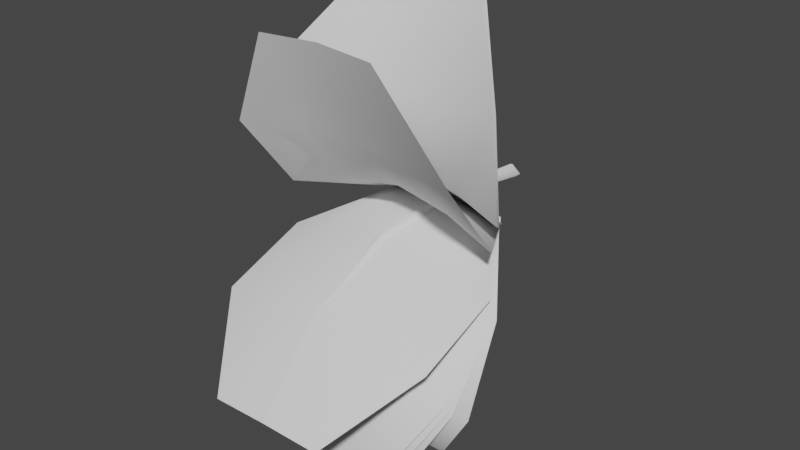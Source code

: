 # Source: FE_flatleaf_03_3.blend  (saved by Blender 3.0.42; exported with 4.5.12 LTS)
import bpy
from mathutils import Matrix  # noqa: F401  (used for matrix-valued properties, if any)

bpy.ops.wm.read_factory_settings(use_empty=True)
scene = bpy.context.scene
scene.name = 'Scene'

# ---- world
world_world = bpy.data.worlds.new('World'); scene.world = world_world
world_world.use_nodes = True; world_world.node_tree.nodes.clear()
_N = world_world.node_tree.nodes; _L = world_world.node_tree.links
n0 = _N.new('ShaderNodeOutputWorld'); n0.name = 'World Output'; n0.location = (300, 300)
n1 = _N.new('ShaderNodeBackground'); n1.name = 'Background'; n1.location = (10, 300)
n1.inputs[0].default_value = (0.05088, 0.05088, 0.05088, 1.0)
_L.new(n1.outputs[0], n0.inputs[0])
n0.is_active_output = True
world_world.color = (0.05088, 0.05088, 0.05088)
world_world.use_sun_shadow = False
world_world.sun_shadow_jitter_overblur = 0.0

# ---- meshes
me_fe_earthm1_mp_gmdl = bpy.data.meshes.new('FE_earthM1_Mp.gmdl')
me_fe_earthm1_mp_gmdl.from_pydata([(-0.4018, -0.5917, 0.04054), (-0.4014, -1.266, -0.02119), (-0.7922, -1.236, -0.1384), (-0.04968, -0.5908, 0.06536), (0.006046, -1.274, 0.01177), (-3.791e-05, -0.5886, 0.0183), (0.0447, -0.5907, 0.06535), (0.4203, -0.5916, 0.04188), (0.4207, -1.266, -0.01922), (0.8118, -1.238, -0.128), (-0.401, -1.898, -0.2721), (-0.7919, -1.853, -0.3628), (0.004185, -1.903, -0.2611), (0.4211, -1.898, -0.2705), (0.8121, -1.856, -0.3532), (-0.4005, -2.37, -0.777), (0.001846, -2.377, -0.7622), (0.4216, -2.369, -0.7766), (-0.4005, -2.37, -0.777), (-0.401, -1.903, -0.2612), (-0.7919, -1.853, -0.3628), (0.001846, -2.377, -0.7622), (0.00419, -1.913, -0.2412), (0.4216, -2.369, -0.7766), (0.4211, -1.903, -0.2602), (0.00419, -1.913, -0.2412), (0.001846, -2.377, -0.7622), (0.8121, -1.856, -0.3532), (-0.4014, -1.269, -0.009445), (-0.7922, -1.236, -0.1384), (-0.03455, -1.279, 0.03338), (0.00419, -1.913, -0.2412), (0.0002697, -1.288, 0.06829), (-0.03455, -1.279, 0.03338), (0.02924, -1.279, 0.03341), (0.4207, -1.268, -0.008089), (0.02924, -1.279, 0.03341), (0.8118, -1.238, -0.128), (-0.4018, -0.5917, 0.04054), (-0.04968, -0.5908, 0.06536), (-3.455e-05, -0.5926, 0.1124), (-0.04968, -0.5908, 0.06536), (0.0447, -0.5907, 0.06535), (0.4203, -0.5916, 0.04188), (0.0447, -0.5907, 0.06535), (-0.0005814, -0.1688, 0.08443), (-0.05717, -0.1629, 0.03733), (-0.0005798, -0.1688, -0.009821), (0.05425, -0.172, 0.03732), (-0.07374, 0.1272, -0.001625), (0.0001196, 0.1275, -0.05796), (0.0001196, 0.1275, -0.05796), (0.06916, 0.1273, -0.001638), (0.0001176, 0.1275, 0.05465), (0.0001176, 0.1275, 0.05465)], [], [(0, 1, 2), (1, 0, 4), (3, 4, 0), (5, 4, 3), (6, 4, 5), (8, 4, 7), (7, 4, 6), (7, 9, 8), (2, 1, 11), (1, 10, 11), (12, 10, 4), (4, 10, 1), (13, 12, 8), (8, 12, 4), (9, 14, 8), (14, 13, 8), (10, 15, 11), (12, 16, 10), (16, 15, 10), (17, 16, 13), (13, 16, 12), (14, 17, 13), (18, 19, 20), (21, 22, 18), (22, 19, 18), (24, 25, 23), (23, 25, 26), (27, 24, 23), (28, 29, 19), (19, 29, 20), (22, 30, 19), (30, 28, 19), (31, 32, 33), (31, 34, 32), (25, 24, 36), (24, 35, 36), (37, 35, 27), (35, 24, 27), (28, 38, 29), (30, 39, 28), (39, 38, 28), (40, 41, 32), (32, 41, 33), (40, 32, 42), (34, 42, 32), (36, 35, 44), (35, 43, 44), (43, 35, 37), (46, 41, 45), (41, 40, 45), (46, 47, 3), (5, 3, 47), (40, 42, 45), (42, 48, 45), (5, 47, 6), (6, 47, 48), (47, 46, 50), (46, 49, 50), (52, 48, 51), (48, 47, 51), (45, 53, 46), (53, 49, 46), (52, 54, 48), (48, 54, 45)])
me_fe_earthm1_mp_gmdl.polygons.foreach_set('use_smooth', [True] * 64)
_uv = me_fe_earthm1_mp_gmdl.uv_layers.new(name='UVMap')
_uv.uv.foreach_set('vector', [0.5643, -0.9322, 0.5643, -0.8924, 0.5409, -0.8924, 0.5643, -0.8924, 0.5643, -0.9322, 0.5907, -0.8924, 0.5885, -0.9322, 0.5907, -0.8924, 0.5643, -0.9322, 0.5915, -0.9322, 0.5907, -0.8924, 0.5885, -0.9322, 0.5937, -0.9322, 0.5907, -0.8924, 0.5915, -0.9322, 0.6166, -0.8924, 0.5907, -0.8924, 0.6166, -0.9322, 0.6166, -0.9322, 0.5907, -0.8924, 0.5937, -0.9322, 0.6166, -0.9322, 0.64, -0.8924, 0.6166, -0.8924, 0.5409, -0.8924, 0.5643, -0.8924, 0.5409, -0.8525, 0.5643, -0.8924, 0.5643, -0.8525, 0.5409, -0.8525, 0.5904, -0.8525, 0.5643, -0.8525, 0.5907, -0.8924, 0.5907, -0.8924, 0.5643, -0.8525, 0.5643, -0.8924, 0.6166, -0.8525, 0.5904, -0.8525, 0.6166, -0.8924, 0.6166, -0.8924, 0.5904, -0.8525, 0.5907, -0.8924, 0.64, -0.8924, 0.64, -0.8525, 0.6166, -0.8924, 0.64, -0.8525, 0.6166, -0.8525, 0.6166, -0.8924, 0.5643, -0.8525, 0.5643, -0.8127, 0.5409, -0.8525, 0.5904, -0.8525, 0.5916, -0.8127, 0.5643, -0.8525, 0.5916, -0.8127, 0.5643, -0.8127, 0.5643, -0.8525, 0.6166, -0.8127, 0.5916, -0.8127, 0.6166, -0.8525, 0.6166, -0.8525, 0.5916, -0.8127, 0.5904, -0.8525, 0.64, -0.8525, 0.6166, -0.8127, 0.6166, -0.8525, 0.5643, -0.8127, 0.5643, -0.8525, 0.5409, -0.8525, 0.5916, -0.8127, 0.5904, -0.8525, 0.5643, -0.8127, 0.5904, -0.8525, 0.5643, -0.8525, 0.5643, -0.8127, 0.6166, -0.8525, 0.5904, -0.8525, 0.6166, -0.8127, 0.6166, -0.8127, 0.5904, -0.8525, 0.5916, -0.8127, 0.64, -0.8525, 0.6166, -0.8525, 0.6166, -0.8127, 0.5643, -0.8924, 0.5409, -0.8924, 0.5643, -0.8525, 0.5643, -0.8525, 0.5409, -0.8924, 0.5409, -0.8525, 0.5904, -0.8525, 0.5888, -0.8924, 0.5643, -0.8525, 0.5888, -0.8924, 0.5643, -0.8924, 0.5643, -0.8525, 0.5904, -0.8525, 0.5904, -0.8924, 0.5888, -0.8924, 0.5904, -0.8525, 0.5917, -0.8924, 0.5904, -0.8924, 0.5904, -0.8525, 0.6166, -0.8525, 0.5917, -0.8924, 0.6166, -0.8525, 0.6166, -0.8924, 0.5917, -0.8924, 0.64, -0.8924, 0.6166, -0.8924, 0.64, -0.8525, 0.6166, -0.8924, 0.6166, -0.8525, 0.64, -0.8525, 0.5643, -0.8924, 0.5643, -0.9322, 0.5409, -0.8924, 0.5888, -0.8924, 0.5885, -0.9322, 0.5643, -0.8924, 0.5885, -0.9322, 0.5643, -0.9322, 0.5643, -0.8924, 0.5915, -0.9322, 0.5885, -0.9322, 0.5904, -0.8924, 0.5904, -0.8924, 0.5885, -0.9322, 0.5888, -0.8924, 0.5915, -0.9322, 0.5904, -0.8924, 0.5937, -0.9322, 0.5917, -0.8924, 0.5937, -0.9322, 0.5904, -0.8924, 0.5917, -0.8924, 0.6166, -0.8924, 0.5937, -0.9322, 0.6166, -0.8924, 0.6166, -0.9322, 0.5937, -0.9322, 0.6166, -0.9322, 0.6166, -0.8924, 0.64, -0.8924, 0.5897, -0.9383, 0.5885, -0.9322, 0.5915, -0.9384, 0.5885, -0.9322, 0.5915, -0.9322, 0.5915, -0.9384, 0.5897, -0.9383, 0.5915, -0.9384, 0.5885, -0.9322, 0.5915, -0.9322, 0.5885, -0.9322, 0.5915, -0.9384, 0.5915, -0.9322, 0.5937, -0.9322, 0.5915, -0.9384, 0.5937, -0.9322, 0.5924, -0.9383, 0.5915, -0.9384, 0.5915, -0.9322, 0.5915, -0.9384, 0.5937, -0.9322, 0.5937, -0.9322, 0.5915, -0.9384, 0.5924, -0.9383, 0.5915, -0.9384, 0.5897, -0.9383, 0.5915, -0.9514, 0.5897, -0.9383, 0.5897, -0.9514, 0.5915, -0.9514, 0.5922, -0.9514, 0.5924, -0.9383, 0.5915, -0.9514, 0.5924, -0.9383, 0.5915, -0.9384, 0.5915, -0.9514, 0.5915, -0.9384, 0.5915, -0.9514, 0.5897, -0.9383, 0.5915, -0.9514, 0.5897, -0.9514, 0.5897, -0.9383, 0.5922, -0.9514, 0.5915, -0.9514, 0.5924, -0.9383, 0.5924, -0.9383, 0.5915, -0.9514, 0.5915, -0.9384])
me_fe_earthm1_mp_gmdl.use_remesh_fix_poles = True
me_fe_earthm1_mp_gmdl.use_remesh_preserve_attributes = False
me_fe_earthm1_mp_gmdl.update()
me_fe_bumpy3_sp1_gmdl_001 = bpy.data.meshes.new('FE_bumpy3_Sp1.gmdl.001')
me_fe_bumpy3_sp1_gmdl_001.from_pydata([(-0.4018, -0.6008, 0.04796), (-0.4013, -1.258, -0.1561), (-0.7921, -1.196, -0.2485), (-0.04963, -0.5953, 0.06434), (0.006089, -1.271, -0.1364), (4.264e-06, -0.5899, 0.01777), (0.04474, -0.5952, 0.06434), (0.4203, -0.602, 0.05068), (0.4208, -1.259, -0.153), (0.8118, -1.201, -0.2387), (-0.401, -1.712, -0.6871), (-0.7918, -1.631, -0.7297), (0.004225, -1.714, -0.6863), (0.4211, -1.715, -0.6852), (0.8121, -1.64, -0.7237), (-0.4005, -1.707, -1.379), (0.00188, -1.711, -1.375), (0.4216, -1.707, -1.378), (-0.4005, -1.707, -1.379), (-0.401, -1.723, -0.6814), (-0.7918, -1.631, -0.7297), (0.00188, -1.711, -1.375), (0.004231, -1.734, -0.6761), (0.4216, -1.707, -1.378), (0.4211, -1.725, -0.68), (0.004231, -1.734, -0.6761), (0.00188, -1.711, -1.375), (0.8121, -1.64, -0.7237), (-0.4013, -1.264, -0.1463), (-0.7921, -1.196, -0.2485), (-0.0345, -1.283, -0.1175), (0.004231, -1.734, -0.6761), (0.0003136, -1.304, -0.0874), (-0.0345, -1.283, -0.1175), (0.02928, -1.283, -0.1175), (0.4208, -1.265, -0.1437), (0.02928, -1.283, -0.1175), (0.8118, -1.201, -0.2387), (-0.4018, -0.6008, 0.04796), (-0.04963, -0.5953, 0.06434), (9.132e-06, -0.6003, 0.1109), (-0.04963, -0.5953, 0.06434), (0.04474, -0.5952, 0.06434), (0.4203, -0.602, 0.05068), (0.04474, -0.5952, 0.06434), (-0.0005385, -0.1688, 0.08443), (-0.05713, -0.1629, 0.03733), (-0.0005383, -0.1688, -0.009822), (0.05429, -0.172, 0.03732), (-0.0737, 0.1272, -0.001625), (0.0001601, 0.1275, -0.05796), (0.0001601, 0.1275, -0.05796), (0.0692, 0.1274, -0.00164), (0.0001598, 0.1275, 0.05465), (0.0001598, 0.1275, 0.05465)], [], [(0, 1, 2), (1, 0, 4), (3, 4, 0), (5, 4, 3), (6, 4, 5), (8, 4, 7), (7, 4, 6), (7, 9, 8), (2, 1, 11), (1, 10, 11), (12, 10, 4), (4, 10, 1), (13, 12, 8), (8, 12, 4), (9, 14, 8), (14, 13, 8), (10, 15, 11), (12, 16, 10), (16, 15, 10), (17, 16, 13), (13, 16, 12), (14, 17, 13), (18, 19, 20), (21, 22, 18), (22, 19, 18), (24, 25, 23), (23, 25, 26), (27, 24, 23), (28, 29, 19), (19, 29, 20), (22, 30, 19), (30, 28, 19), (31, 32, 33), (31, 34, 32), (25, 24, 36), (24, 35, 36), (37, 35, 27), (35, 24, 27), (28, 38, 29), (30, 39, 28), (39, 38, 28), (40, 41, 32), (32, 41, 33), (40, 32, 42), (34, 42, 32), (36, 35, 44), (35, 43, 44), (43, 35, 37), (46, 41, 45), (41, 40, 45), (46, 47, 3), (5, 3, 47), (40, 42, 45), (42, 48, 45), (5, 47, 6), (6, 47, 48), (47, 46, 50), (46, 49, 50), (52, 48, 51), (48, 47, 51), (45, 53, 46), (53, 49, 46), (52, 54, 48), (48, 54, 45)])
me_fe_bumpy3_sp1_gmdl_001.polygons.foreach_set('use_smooth', [True] * 64)
_uv = me_fe_bumpy3_sp1_gmdl_001.uv_layers.new(name='UVMap')
_uv.uv.foreach_set('vector', [0.8948, -0.6892, 0.8948, -0.6467, 0.8699, -0.6467, 0.8948, -0.6467, 0.8948, -0.6892, 0.923, -0.6467, 0.9207, -0.6892, 0.923, -0.6467, 0.8948, -0.6892, 0.9239, -0.6892, 0.923, -0.6467, 0.9207, -0.6892, 0.9262, -0.6892, 0.923, -0.6467, 0.9239, -0.6892, 0.9507, -0.6467, 0.923, -0.6467, 0.9507, -0.6892, 0.9507, -0.6892, 0.923, -0.6467, 0.9262, -0.6892, 0.9507, -0.6892, 0.9757, -0.6467, 0.9507, -0.6467, 0.8699, -0.6467, 0.8948, -0.6467, 0.8699, -0.6042, 0.8948, -0.6467, 0.8948, -0.6042, 0.8699, -0.6042, 0.9227, -0.6042, 0.8948, -0.6042, 0.923, -0.6467, 0.923, -0.6467, 0.8948, -0.6042, 0.8948, -0.6467, 0.9507, -0.6042, 0.9227, -0.6042, 0.9507, -0.6467, 0.9507, -0.6467, 0.9227, -0.6042, 0.923, -0.6467, 0.9757, -0.6467, 0.9757, -0.6042, 0.9507, -0.6467, 0.9757, -0.6042, 0.9507, -0.6042, 0.9507, -0.6467, 0.8948, -0.6042, 0.8948, -0.5616, 0.8699, -0.6042, 0.9227, -0.6042, 0.924, -0.5616, 0.8948, -0.6042, 0.924, -0.5616, 0.8948, -0.5616, 0.8948, -0.6042, 0.9507, -0.5616, 0.924, -0.5616, 0.9507, -0.6042, 0.9507, -0.6042, 0.924, -0.5616, 0.9227, -0.6042, 0.9757, -0.6042, 0.9507, -0.5616, 0.9507, -0.6042, 0.8948, -0.5616, 0.8948, -0.6042, 0.8699, -0.6042, 0.924, -0.5616, 0.9227, -0.6042, 0.8948, -0.5616, 0.9227, -0.6042, 0.8948, -0.6042, 0.8948, -0.5616, 0.9507, -0.6042, 0.9227, -0.6042, 0.9507, -0.5616, 0.9507, -0.5616, 0.9227, -0.6042, 0.924, -0.5616, 0.9757, -0.6042, 0.9507, -0.6042, 0.9507, -0.5616, 0.8948, -0.6467, 0.8699, -0.6467, 0.8948, -0.6042, 0.8948, -0.6042, 0.8699, -0.6467, 0.8699, -0.6042, 0.9227, -0.6042, 0.9211, -0.6467, 0.8948, -0.6042, 0.9211, -0.6467, 0.8948, -0.6467, 0.8948, -0.6042, 0.9227, -0.6042, 0.9227, -0.6467, 0.9211, -0.6467, 0.9227, -0.6042, 0.9241, -0.6467, 0.9227, -0.6467, 0.9227, -0.6042, 0.9507, -0.6042, 0.9241, -0.6467, 0.9507, -0.6042, 0.9507, -0.6467, 0.9241, -0.6467, 0.9757, -0.6467, 0.9507, -0.6467, 0.9757, -0.6042, 0.9507, -0.6467, 0.9507, -0.6042, 0.9757, -0.6042, 0.8948, -0.6467, 0.8948, -0.6892, 0.8699, -0.6467, 0.9211, -0.6467, 0.9207, -0.6892, 0.8948, -0.6467, 0.9207, -0.6892, 0.8948, -0.6892, 0.8948, -0.6467, 0.9239, -0.6892, 0.9207, -0.6892, 0.9227, -0.6467, 0.9227, -0.6467, 0.9207, -0.6892, 0.9211, -0.6467, 0.9239, -0.6892, 0.9227, -0.6467, 0.9262, -0.6892, 0.9241, -0.6467, 0.9262, -0.6892, 0.9227, -0.6467, 0.9241, -0.6467, 0.9507, -0.6467, 0.9262, -0.6892, 0.9507, -0.6467, 0.9507, -0.6892, 0.9262, -0.6892, 0.9507, -0.6892, 0.9507, -0.6467, 0.9757, -0.6467, 0.922, -0.6957, 0.9207, -0.6892, 0.9239, -0.6958, 0.9207, -0.6892, 0.9239, -0.6892, 0.9239, -0.6958, 0.922, -0.6957, 0.9239, -0.6958, 0.9207, -0.6892, 0.9239, -0.6892, 0.9207, -0.6892, 0.9239, -0.6958, 0.9239, -0.6892, 0.9262, -0.6892, 0.9239, -0.6958, 0.9262, -0.6892, 0.9248, -0.6958, 0.9239, -0.6958, 0.9239, -0.6892, 0.9239, -0.6958, 0.9262, -0.6892, 0.9262, -0.6892, 0.9239, -0.6958, 0.9248, -0.6958, 0.9239, -0.6958, 0.922, -0.6957, 0.9239, -0.7097, 0.922, -0.6957, 0.922, -0.7097, 0.9239, -0.7097, 0.9247, -0.7097, 0.9248, -0.6958, 0.9239, -0.7097, 0.9248, -0.6958, 0.9239, -0.6958, 0.9239, -0.7097, 0.9239, -0.6958, 0.9239, -0.7097, 0.922, -0.6957, 0.9239, -0.7097, 0.922, -0.7097, 0.922, -0.6957, 0.9247, -0.7097, 0.9239, -0.7097, 0.9248, -0.6958, 0.9248, -0.6958, 0.9239, -0.7097, 0.9239, -0.6958])
me_fe_bumpy3_sp1_gmdl_001.use_remesh_fix_poles = True
me_fe_bumpy3_sp1_gmdl_001.use_remesh_preserve_attributes = False
me_fe_bumpy3_sp1_gmdl_001.update()
me_fe_rivers1_mp_gmdl = bpy.data.meshes.new('FE_rivers1_Mp.gmdl')
me_fe_rivers1_mp_gmdl.from_pydata([(-0.4018, -0.599, 0.04694), (-0.4013, -1.261, -0.1332), (-0.7921, -1.203, -0.2304), (-0.04963, -0.5946, 0.06455), (0.006086, -1.274, -0.1113), (3.219e-06, -0.5897, 0.01787), (0.04474, -0.5944, 0.06455), (0.4203, -0.5999, 0.04945), (0.4208, -1.262, -0.1302), (0.8118, -1.208, -0.2205), (-0.401, -1.755, -0.6231), (-0.7918, -1.677, -0.6749), (0.004214, -1.758, -0.6211), (0.4211, -1.757, -0.6211), (0.8121, -1.686, -0.6681), (-0.4005, -1.838, -1.31), (0.001859, -1.844, -1.305), (0.4216, -1.838, -1.309), (-0.4005, -1.838, -1.31), (-0.401, -1.765, -0.6163), (-0.7918, -1.677, -0.6749), (0.001859, -1.844, -1.305), (0.00422, -1.777, -0.6089), (0.4216, -1.838, -1.309), (0.4211, -1.767, -0.6148), (0.00422, -1.777, -0.6089), (0.001859, -1.844, -1.305), (0.8121, -1.686, -0.6681), (-0.4013, -1.267, -0.1229), (-0.7921, -1.203, -0.2304), (-0.03451, -1.285, -0.09181), (0.00422, -1.777, -0.6089), (0.0003112, -1.304, -0.06056), (-0.03451, -1.285, -0.09181), (0.02928, -1.285, -0.09176), (0.4208, -1.268, -0.1205), (0.02928, -1.285, -0.09176), (0.8118, -1.208, -0.2205), (-0.4018, -0.599, 0.04694), (-0.04963, -0.5946, 0.06455), (9.363e-06, -0.5991, 0.1112), (-0.04963, -0.5946, 0.06455), (0.04474, -0.5944, 0.06455), (0.4203, -0.5999, 0.04945), (0.04474, -0.5944, 0.06455), (-0.0005384, -0.1688, 0.08443), (-0.05713, -0.1629, 0.03733), (-0.0005395, -0.1688, -0.009821), (0.05429, -0.172, 0.03732), (-0.0737, 0.1272, -0.001624), (0.0001582, 0.1275, -0.05796), (0.0001582, 0.1275, -0.05796), (0.0692, 0.1274, -0.001641), (0.0001596, 0.1275, 0.05465), (0.0001596, 0.1275, 0.05465)], [], [(0, 1, 2), (1, 0, 4), (3, 4, 0), (5, 4, 3), (6, 4, 5), (8, 4, 7), (7, 4, 6), (7, 9, 8), (2, 1, 11), (1, 10, 11), (12, 10, 4), (4, 10, 1), (13, 12, 8), (8, 12, 4), (9, 14, 8), (14, 13, 8), (10, 15, 11), (12, 16, 10), (16, 15, 10), (17, 16, 13), (13, 16, 12), (14, 17, 13), (18, 19, 20), (21, 22, 18), (22, 19, 18), (24, 25, 23), (23, 25, 26), (27, 24, 23), (28, 29, 19), (19, 29, 20), (22, 30, 19), (30, 28, 19), (31, 32, 33), (31, 34, 32), (25, 24, 36), (24, 35, 36), (37, 35, 27), (35, 24, 27), (28, 38, 29), (30, 39, 28), (39, 38, 28), (40, 41, 32), (32, 41, 33), (40, 32, 42), (34, 42, 32), (36, 35, 44), (35, 43, 44), (43, 35, 37), (46, 41, 45), (41, 40, 45), (46, 47, 3), (5, 3, 47), (40, 42, 45), (42, 48, 45), (5, 47, 6), (6, 47, 48), (47, 46, 50), (46, 49, 50), (52, 48, 51), (48, 47, 51), (45, 53, 46), (53, 49, 46), (52, 54, 48), (48, 54, 45)])
me_fe_rivers1_mp_gmdl.polygons.foreach_set('use_smooth', [True] * 64)
_uv = me_fe_rivers1_mp_gmdl.uv_layers.new(name='UVMap')
_uv.uv.foreach_set('vector', [0.03832, -0.7558, 0.03832, -0.7209, 0.01785, -0.7209, 0.03832, -0.7209, 0.03832, -0.7558, 0.06143, -0.7209, 0.05953, -0.7558, 0.06143, -0.7209, 0.03832, -0.7558, 0.06218, -0.7558, 0.06143, -0.7209, 0.05953, -0.7558, 0.06405, -0.7558, 0.06143, -0.7209, 0.06218, -0.7558, 0.08419, -0.7209, 0.06143, -0.7209, 0.08419, -0.7558, 0.08419, -0.7558, 0.06143, -0.7209, 0.06405, -0.7558, 0.08419, -0.7558, 0.1047, -0.7209, 0.08419, -0.7209, 0.01785, -0.7209, 0.03832, -0.7209, 0.01785, -0.686, 0.03832, -0.7209, 0.03832, -0.686, 0.01785, -0.686, 0.06119, -0.686, 0.03832, -0.686, 0.06143, -0.7209, 0.06143, -0.7209, 0.03832, -0.686, 0.03832, -0.7209, 0.08419, -0.686, 0.06119, -0.686, 0.08419, -0.7209, 0.08419, -0.7209, 0.06119, -0.686, 0.06143, -0.7209, 0.1047, -0.7209, 0.1047, -0.686, 0.08419, -0.7209, 0.1047, -0.686, 0.08419, -0.686, 0.08419, -0.7209, 0.03832, -0.686, 0.03832, -0.6511, 0.01785, -0.686, 0.06119, -0.686, 0.06221, -0.6511, 0.03832, -0.686, 0.06221, -0.6511, 0.03832, -0.6511, 0.03832, -0.686, 0.08419, -0.6511, 0.06221, -0.6511, 0.08419, -0.686, 0.08419, -0.686, 0.06221, -0.6511, 0.06119, -0.686, 0.1047, -0.686, 0.08419, -0.6511, 0.08419, -0.686, 0.03832, -0.6511, 0.03832, -0.686, 0.01785, -0.686, 0.06221, -0.6511, 0.06119, -0.686, 0.03832, -0.6511, 0.06119, -0.686, 0.03832, -0.686, 0.03832, -0.6511, 0.08419, -0.686, 0.06119, -0.686, 0.08419, -0.6511, 0.08419, -0.6511, 0.06119, -0.686, 0.06221, -0.6511, 0.1047, -0.686, 0.08419, -0.686, 0.08419, -0.6511, 0.03832, -0.7209, 0.01785, -0.7209, 0.03832, -0.686, 0.03832, -0.686, 0.01785, -0.7209, 0.01785, -0.686, 0.06119, -0.686, 0.05984, -0.7209, 0.03832, -0.686, 0.05984, -0.7209, 0.03832, -0.7209, 0.03832, -0.686, 0.06119, -0.686, 0.06121, -0.7209, 0.05984, -0.7209, 0.06119, -0.686, 0.06233, -0.7209, 0.06121, -0.7209, 0.06119, -0.686, 0.08419, -0.686, 0.06233, -0.7209, 0.08419, -0.686, 0.08419, -0.7209, 0.06233, -0.7209, 0.1047, -0.7209, 0.08419, -0.7209, 0.1047, -0.686, 0.08419, -0.7209, 0.08419, -0.686, 0.1047, -0.686, 0.03832, -0.7209, 0.03832, -0.7558, 0.01785, -0.7209, 0.05984, -0.7209, 0.05953, -0.7558, 0.03832, -0.7209, 0.05953, -0.7558, 0.03832, -0.7558, 0.03832, -0.7209, 0.06218, -0.7558, 0.05953, -0.7558, 0.06121, -0.7209, 0.06121, -0.7209, 0.05953, -0.7558, 0.05984, -0.7209, 0.06218, -0.7558, 0.06121, -0.7209, 0.06405, -0.7558, 0.06233, -0.7209, 0.06405, -0.7558, 0.06121, -0.7209, 0.06233, -0.7209, 0.08419, -0.7209, 0.06405, -0.7558, 0.08419, -0.7209, 0.08419, -0.7558, 0.06405, -0.7558, 0.08419, -0.7558, 0.08419, -0.7209, 0.1047, -0.7209, 0.06062, -0.7612, 0.05953, -0.7558, 0.06216, -0.7612, 0.05953, -0.7558, 0.06218, -0.7558, 0.06216, -0.7612, 0.06062, -0.7612, 0.06216, -0.7612, 0.05953, -0.7558, 0.06218, -0.7558, 0.05953, -0.7558, 0.06216, -0.7612, 0.06218, -0.7558, 0.06405, -0.7558, 0.06216, -0.7612, 0.06405, -0.7558, 0.06294, -0.7612, 0.06216, -0.7612, 0.06218, -0.7558, 0.06216, -0.7612, 0.06405, -0.7558, 0.06405, -0.7558, 0.06216, -0.7612, 0.06294, -0.7612, 0.06216, -0.7612, 0.06062, -0.7612, 0.06217, -0.7726, 0.06062, -0.7612, 0.06058, -0.7726, 0.06217, -0.7726, 0.06279, -0.7726, 0.06294, -0.7612, 0.06217, -0.7726, 0.06294, -0.7612, 0.06216, -0.7612, 0.06217, -0.7726, 0.06216, -0.7612, 0.06217, -0.7726, 0.06062, -0.7612, 0.06217, -0.7726, 0.06058, -0.7726, 0.06062, -0.7612, 0.06279, -0.7726, 0.06217, -0.7726, 0.06294, -0.7612, 0.06294, -0.7612, 0.06217, -0.7726, 0.06216, -0.7612])
me_fe_rivers1_mp_gmdl.use_remesh_fix_poles = True
me_fe_rivers1_mp_gmdl.use_remesh_preserve_attributes = False
me_fe_rivers1_mp_gmdl.update()
me_fe_bumpygranite2_sp1_gmdl_001 = bpy.data.meshes.new('FE_bumpyGranite2_Sp1.gmdl.001')
me_fe_bumpygranite2_sp1_gmdl_001.from_pydata([(-0.4018, -0.5976, 0.009194), (-0.4014, -1.09, 0.4014), (-0.7922, -1.208, 0.332), (-0.04964, -0.574, 0.06359), (0.006026, -1.025, 0.4392), (1.889e-06, -0.5835, 0.01859), (0.04474, -0.5737, 0.06353), (0.4203, -0.5997, 0.005243), (0.4207, -1.093, 0.3985), (0.8118, -1.202, 0.3348), (-0.4011, -1.177, 1.028), (-0.792, -1.291, 1.063), (0.004078, -1.126, 1.012), (0.421, -1.182, 1.03), (0.8119, -1.285, 1.061), (-0.4008, -0.8748, 1.632), (0.001647, -0.8266, 1.601), (0.4214, -0.8766, 1.632), (-0.4008, -0.8748, 1.632), (-0.4011, -1.166, 1.025), (-0.792, -1.291, 1.063), (0.001647, -0.8266, 1.601), (0.004085, -1.105, 1.006), (0.4214, -0.8766, 1.632), (0.421, -1.171, 1.027), (0.004085, -1.105, 1.006), (0.001647, -0.8266, 1.601), (0.8119, -1.285, 1.061), (-0.4014, -1.08, 0.4068), (-0.7922, -1.208, 0.332), (-0.03457, -1.007, 0.4497), (0.004085, -1.105, 1.006), (0.0002467, -0.9811, 0.4652), (-0.03457, -1.007, 0.4497), (0.02921, -1.007, 0.4496), (0.4207, -1.084, 0.4041), (0.02921, -1.007, 0.4496), (0.8118, -1.202, 0.3348), (-0.4018, -0.5976, 0.009194), (-0.04964, -0.574, 0.06359), (-5.879e-06, -0.5639, 0.1085), (-0.04964, -0.574, 0.06359), (0.04474, -0.5737, 0.06353), (0.4203, -0.5997, 0.005243), (0.04474, -0.5737, 0.06353), (-0.0005496, -0.1688, 0.08443), (-0.05713, -0.1629, 0.03732), (-0.0005361, -0.1688, -0.009821), (0.05429, -0.172, 0.03733), (-0.0737, 0.1272, -0.001635), (0.0001694, 0.1275, -0.05796), (0.0001694, 0.1275, -0.05796), (0.06921, 0.1274, -0.00163), (0.0001533, 0.1275, 0.05465), (0.0001533, 0.1275, 0.05465)], [], [(0, 1, 2), (1, 0, 4), (3, 4, 0), (5, 4, 3), (6, 4, 5), (8, 4, 7), (7, 4, 6), (7, 9, 8), (2, 1, 11), (1, 10, 11), (12, 10, 4), (4, 10, 1), (13, 12, 8), (8, 12, 4), (9, 14, 8), (14, 13, 8), (10, 15, 11), (12, 16, 10), (16, 15, 10), (17, 16, 13), (13, 16, 12), (14, 17, 13), (18, 19, 20), (21, 22, 18), (22, 19, 18), (24, 25, 23), (23, 25, 26), (27, 24, 23), (28, 29, 19), (19, 29, 20), (22, 30, 19), (30, 28, 19), (31, 32, 33), (31, 34, 32), (25, 24, 36), (24, 35, 36), (37, 35, 27), (35, 24, 27), (28, 38, 29), (30, 39, 28), (39, 38, 28), (40, 41, 32), (32, 41, 33), (40, 32, 42), (34, 42, 32), (36, 35, 44), (35, 43, 44), (43, 35, 37), (46, 41, 45), (41, 40, 45), (46, 47, 3), (5, 3, 47), (40, 42, 45), (42, 48, 45), (5, 47, 6), (6, 47, 48), (47, 46, 50), (46, 49, 50), (52, 48, 51), (48, 47, 51), (45, 53, 46), (53, 49, 46), (52, 54, 48), (48, 54, 45)])
me_fe_bumpygranite2_sp1_gmdl_001.polygons.foreach_set('use_smooth', [True] * 64)
_uv = me_fe_bumpygranite2_sp1_gmdl_001.uv_layers.new(name='UVMap')
_uv.uv.foreach_set('vector', [0.03632, -0.8021, 0.03632, -0.769, 0.01692, -0.769, 0.03632, -0.769, 0.03632, -0.8021, 0.05824, -0.769, 0.05644, -0.8021, 0.05824, -0.769, 0.03632, -0.8021, 0.05895, -0.8021, 0.05824, -0.769, 0.05644, -0.8021, 0.06072, -0.8021, 0.05824, -0.769, 0.05895, -0.8021, 0.07981, -0.769, 0.05824, -0.769, 0.07981, -0.8021, 0.07981, -0.8021, 0.05824, -0.769, 0.06072, -0.8021, 0.07981, -0.8021, 0.09922, -0.769, 0.07981, -0.769, 0.01692, -0.769, 0.03632, -0.769, 0.01692, -0.7359, 0.03632, -0.769, 0.03632, -0.7359, 0.01692, -0.7359, 0.05801, -0.7359, 0.03632, -0.7359, 0.05824, -0.769, 0.05824, -0.769, 0.03632, -0.7359, 0.03632, -0.769, 0.07981, -0.7359, 0.05801, -0.7359, 0.07981, -0.769, 0.07981, -0.769, 0.05801, -0.7359, 0.05824, -0.769, 0.09922, -0.769, 0.09922, -0.7359, 0.07981, -0.769, 0.09922, -0.7359, 0.07981, -0.7359, 0.07981, -0.769, 0.03632, -0.7359, 0.03632, -0.7028, 0.01692, -0.7359, 0.05801, -0.7359, 0.05898, -0.7028, 0.03632, -0.7359, 0.05898, -0.7028, 0.03632, -0.7028, 0.03632, -0.7359, 0.07981, -0.7028, 0.05898, -0.7028, 0.07981, -0.7359, 0.07981, -0.7359, 0.05898, -0.7028, 0.05801, -0.7359, 0.09922, -0.7359, 0.07981, -0.7028, 0.07981, -0.7359, 0.03632, -0.7028, 0.03632, -0.7359, 0.01692, -0.7359, 0.05898, -0.7028, 0.05801, -0.7359, 0.03632, -0.7028, 0.05801, -0.7359, 0.03632, -0.7359, 0.03632, -0.7028, 0.07981, -0.7359, 0.05801, -0.7359, 0.07981, -0.7028, 0.07981, -0.7028, 0.05801, -0.7359, 0.05898, -0.7028, 0.09922, -0.7359, 0.07981, -0.7359, 0.07981, -0.7028, 0.03632, -0.769, 0.01692, -0.769, 0.03632, -0.7359, 0.03632, -0.7359, 0.01692, -0.769, 0.01692, -0.7359, 0.05801, -0.7359, 0.05673, -0.769, 0.03632, -0.7359, 0.05673, -0.769, 0.03632, -0.769, 0.03632, -0.7359, 0.05801, -0.7359, 0.05803, -0.7689, 0.05673, -0.769, 0.05801, -0.7359, 0.05909, -0.769, 0.05803, -0.7689, 0.05801, -0.7359, 0.07981, -0.7359, 0.05909, -0.769, 0.07981, -0.7359, 0.07981, -0.769, 0.05909, -0.769, 0.09922, -0.769, 0.07981, -0.769, 0.09922, -0.7359, 0.07981, -0.769, 0.07981, -0.7359, 0.09922, -0.7359, 0.03632, -0.769, 0.03632, -0.8021, 0.01692, -0.769, 0.05673, -0.769, 0.05644, -0.8021, 0.03632, -0.769, 0.05644, -0.8021, 0.03632, -0.8021, 0.03632, -0.769, 0.05895, -0.8021, 0.05644, -0.8021, 0.05803, -0.7689, 0.05803, -0.7689, 0.05644, -0.8021, 0.05673, -0.769, 0.05895, -0.8021, 0.05803, -0.7689, 0.06072, -0.8021, 0.05909, -0.769, 0.06072, -0.8021, 0.05803, -0.7689, 0.05909, -0.769, 0.07981, -0.769, 0.06072, -0.8021, 0.07981, -0.769, 0.07981, -0.8021, 0.06072, -0.8021, 0.07981, -0.8021, 0.07981, -0.769, 0.09922, -0.769, 0.05747, -0.8071, 0.05644, -0.8021, 0.05893, -0.8071, 0.05644, -0.8021, 0.05895, -0.8021, 0.05893, -0.8071, 0.05747, -0.8071, 0.05893, -0.8071, 0.05644, -0.8021, 0.05895, -0.8021, 0.05644, -0.8021, 0.05893, -0.8071, 0.05895, -0.8021, 0.06072, -0.8021, 0.05893, -0.8071, 0.06072, -0.8021, 0.05967, -0.8071, 0.05893, -0.8071, 0.05895, -0.8021, 0.05893, -0.8071, 0.06072, -0.8021, 0.06072, -0.8021, 0.05893, -0.8071, 0.05967, -0.8071, 0.05893, -0.8071, 0.05747, -0.8071, 0.05894, -0.818, 0.05747, -0.8071, 0.05743, -0.818, 0.05894, -0.818, 0.05952, -0.818, 0.05967, -0.8071, 0.05894, -0.818, 0.05967, -0.8071, 0.05893, -0.8071, 0.05894, -0.818, 0.05893, -0.8071, 0.05894, -0.818, 0.05747, -0.8071, 0.05894, -0.818, 0.05743, -0.818, 0.05747, -0.8071, 0.05952, -0.818, 0.05894, -0.818, 0.05967, -0.8071, 0.05967, -0.8071, 0.05894, -0.818, 0.05893, -0.8071])
me_fe_bumpygranite2_sp1_gmdl_001.use_remesh_fix_poles = True
me_fe_bumpygranite2_sp1_gmdl_001.use_remesh_preserve_attributes = False
me_fe_bumpygranite2_sp1_gmdl_001.update()
me_fe_cube2_sp_gmdl = bpy.data.meshes.new('FE_cube2_Sp.gmdl')
me_fe_cube2_sp_gmdl.from_pydata([(-0.4018, -0.6028, 0.0489), (-0.4014, -1.253, -0.1794), (-0.7921, -1.187, -0.2665), (-0.04963, -0.596, 0.0641), (0.006082, -1.266, -0.1617), (3.64e-06, -0.5901, 0.01767), (0.04474, -0.5959, 0.0641), (0.4203, -0.6042, 0.05178), (0.4208, -1.255, -0.1762), (0.8118, -1.193, -0.2571), (-0.401, -1.665, -0.7488), (-0.7919, -1.58, -0.7818), (0.004198, -1.665, -0.7488), (0.4211, -1.668, -0.7471), (0.8121, -1.59, -0.7768), (-0.4006, -1.57, -1.434), (0.001832, -1.573, -1.431), (0.4215, -1.571, -1.433), (-0.4006, -1.57, -1.434), (-0.401, -1.676, -0.7442), (-0.7919, -1.58, -0.7818), (0.001832, -1.573, -1.431), (0.004205, -1.686, -0.7407), (0.4215, -1.571, -1.433), (0.4211, -1.678, -0.743), (0.004205, -1.686, -0.7407), (0.001832, -1.573, -1.431), (0.8121, -1.59, -0.7768), (-0.4013, -1.261, -0.17), (-0.7921, -1.187, -0.2665), (-0.03451, -1.28, -0.1436), (0.004205, -1.686, -0.7407), (0.0003075, -1.303, -0.1147), (-0.03451, -1.28, -0.1436), (0.02927, -1.279, -0.1435), (0.4208, -1.262, -0.1673), (0.02927, -1.279, -0.1435), (0.8118, -1.193, -0.2571), (-0.4018, -0.6028, 0.0489), (-0.04963, -0.596, 0.0641), (1.135e-05, -0.6016, 0.1105), (-0.04963, -0.596, 0.0641), (0.04474, -0.5959, 0.0641), (0.4203, -0.6042, 0.05178), (0.04474, -0.5959, 0.0641), (-0.0005363, -0.1688, 0.08443), (-0.05713, -0.1629, 0.03733), (-0.0005389, -0.1688, -0.009822), (0.05429, -0.172, 0.03732), (-0.0737, 0.1272, -0.001623), (0.0001585, 0.1275, -0.05796), (0.0001585, 0.1275, -0.05796), (0.0692, 0.1274, -0.001642), (0.0001618, 0.1275, 0.05465), (0.0001618, 0.1275, 0.05465)], [], [(0, 1, 2), (1, 0, 4), (3, 4, 0), (5, 4, 3), (6, 4, 5), (8, 4, 7), (7, 4, 6), (7, 9, 8), (2, 1, 11), (1, 10, 11), (12, 10, 4), (4, 10, 1), (13, 12, 8), (8, 12, 4), (9, 14, 8), (14, 13, 8), (10, 15, 11), (12, 16, 10), (16, 15, 10), (17, 16, 13), (13, 16, 12), (14, 17, 13), (18, 19, 20), (21, 22, 18), (22, 19, 18), (24, 25, 23), (23, 25, 26), (27, 24, 23), (28, 29, 19), (19, 29, 20), (22, 30, 19), (30, 28, 19), (31, 32, 33), (31, 34, 32), (25, 24, 36), (24, 35, 36), (37, 35, 27), (35, 24, 27), (28, 38, 29), (30, 39, 28), (39, 38, 28), (40, 41, 32), (32, 41, 33), (40, 32, 42), (34, 42, 32), (36, 35, 44), (35, 43, 44), (43, 35, 37), (46, 41, 45), (41, 40, 45), (46, 47, 3), (5, 3, 47), (40, 42, 45), (42, 48, 45), (5, 47, 6), (6, 47, 48), (47, 46, 50), (46, 49, 50), (52, 48, 51), (48, 47, 51), (45, 53, 46), (53, 49, 46), (52, 54, 48), (48, 54, 45)])
me_fe_cube2_sp_gmdl.polygons.foreach_set('use_smooth', [True] * 64)
_uv = me_fe_cube2_sp_gmdl.uv_layers.new(name='UVMap')
_uv.uv.foreach_set('vector', [0.7933, -0.5089, 0.7933, -0.4427, 0.7545, -0.4427, 0.7933, -0.4427, 0.7933, -0.5089, 0.8372, -0.4427, 0.8336, -0.5089, 0.8372, -0.4427, 0.7933, -0.5089, 0.8386, -0.5089, 0.8372, -0.4427, 0.8336, -0.5089, 0.8422, -0.5089, 0.8372, -0.4427, 0.8386, -0.5089, 0.8804, -0.4427, 0.8372, -0.4427, 0.8804, -0.5089, 0.8804, -0.5089, 0.8372, -0.4427, 0.8422, -0.5089, 0.8804, -0.5089, 0.9192, -0.4427, 0.8804, -0.4427, 0.7545, -0.4427, 0.7933, -0.4427, 0.7545, -0.3765, 0.7933, -0.4427, 0.7933, -0.3765, 0.7545, -0.3765, 0.8368, -0.3765, 0.7933, -0.3765, 0.8372, -0.4427, 0.8372, -0.4427, 0.7933, -0.3765, 0.7933, -0.4427, 0.8804, -0.3765, 0.8368, -0.3765, 0.8804, -0.4427, 0.8804, -0.4427, 0.8368, -0.3765, 0.8372, -0.4427, 0.9192, -0.4427, 0.9192, -0.3765, 0.8804, -0.4427, 0.9192, -0.3765, 0.8804, -0.3765, 0.8804, -0.4427, 0.7933, -0.3765, 0.7933, -0.3102, 0.7545, -0.3765, 0.8368, -0.3765, 0.8387, -0.3102, 0.7933, -0.3765, 0.8387, -0.3102, 0.7933, -0.3102, 0.7933, -0.3765, 0.8804, -0.3102, 0.8387, -0.3102, 0.8804, -0.3765, 0.8804, -0.3765, 0.8387, -0.3102, 0.8368, -0.3765, 0.9192, -0.3765, 0.8804, -0.3102, 0.8804, -0.3765, 0.7933, -0.3102, 0.7933, -0.3765, 0.7545, -0.3765, 0.8387, -0.3102, 0.8368, -0.3765, 0.7933, -0.3102, 0.8368, -0.3765, 0.7933, -0.3765, 0.7933, -0.3102, 0.8804, -0.3765, 0.8368, -0.3765, 0.8804, -0.3102, 0.8804, -0.3102, 0.8368, -0.3765, 0.8387, -0.3102, 0.9192, -0.3765, 0.8804, -0.3765, 0.8804, -0.3102, 0.7933, -0.4427, 0.7545, -0.4427, 0.7933, -0.3765, 0.7933, -0.3765, 0.7545, -0.4427, 0.7545, -0.3765, 0.8368, -0.3765, 0.8342, -0.4427, 0.7933, -0.3765, 0.8342, -0.4427, 0.7933, -0.4427, 0.7933, -0.3765, 0.8368, -0.3765, 0.8368, -0.4427, 0.8342, -0.4427, 0.8368, -0.3765, 0.8389, -0.4427, 0.8368, -0.4427, 0.8368, -0.3765, 0.8804, -0.3765, 0.8389, -0.4427, 0.8804, -0.3765, 0.8804, -0.4427, 0.8389, -0.4427, 0.9192, -0.4427, 0.8804, -0.4427, 0.9192, -0.3765, 0.8804, -0.4427, 0.8804, -0.3765, 0.9192, -0.3765, 0.7933, -0.4427, 0.7933, -0.5089, 0.7545, -0.4427, 0.8342, -0.4427, 0.8336, -0.5089, 0.7933, -0.4427, 0.8336, -0.5089, 0.7933, -0.5089, 0.7933, -0.4427, 0.8386, -0.5089, 0.8336, -0.5089, 0.8368, -0.4427, 0.8368, -0.4427, 0.8336, -0.5089, 0.8342, -0.4427, 0.8386, -0.5089, 0.8368, -0.4427, 0.8422, -0.5089, 0.8389, -0.4427, 0.8422, -0.5089, 0.8368, -0.4427, 0.8389, -0.4427, 0.8804, -0.4427, 0.8422, -0.5089, 0.8804, -0.4427, 0.8804, -0.5089, 0.8422, -0.5089, 0.8804, -0.5089, 0.8804, -0.4427, 0.9192, -0.4427, 0.8357, -0.5191, 0.8336, -0.5089, 0.8386, -0.5191, 0.8336, -0.5089, 0.8386, -0.5089, 0.8386, -0.5191, 0.8357, -0.5191, 0.8386, -0.5191, 0.8336, -0.5089, 0.8386, -0.5089, 0.8336, -0.5089, 0.8386, -0.5191, 0.8386, -0.5089, 0.8422, -0.5089, 0.8386, -0.5191, 0.8422, -0.5089, 0.8401, -0.5191, 0.8386, -0.5191, 0.8386, -0.5089, 0.8386, -0.5191, 0.8422, -0.5089, 0.8422, -0.5089, 0.8386, -0.5191, 0.8401, -0.5191, 0.8386, -0.5191, 0.8357, -0.5191, 0.8386, -0.5408, 0.8357, -0.5191, 0.8356, -0.5408, 0.8386, -0.5408, 0.8398, -0.5408, 0.8401, -0.5191, 0.8386, -0.5408, 0.8401, -0.5191, 0.8386, -0.5191, 0.8386, -0.5408, 0.8386, -0.5191, 0.8386, -0.5408, 0.8357, -0.5191, 0.8386, -0.5408, 0.8356, -0.5408, 0.8357, -0.5191, 0.8398, -0.5408, 0.8386, -0.5408, 0.8401, -0.5191, 0.8401, -0.5191, 0.8386, -0.5408, 0.8386, -0.5191])
me_fe_cube2_sp_gmdl.use_remesh_fix_poles = True
me_fe_cube2_sp_gmdl.use_remesh_preserve_attributes = False
me_fe_cube2_sp_gmdl.update()
me_fe_domes2_lt6_gmdl_002 = bpy.data.meshes.new('FE_domes2_Lt6.gmdl.002')
me_fe_domes2_lt6_gmdl_002.from_pydata([(-0.3929, -0.5926, 0.007908), (-0.3924, -1.085, 0.4001), (-0.7832, -1.203, 0.3308), (-0.0407, -0.569, 0.06225), (0.01503, -1.02, 0.4379), (0.008933, -0.5785, 0.01723), (0.05367, -0.5688, 0.06217), (0.4293, -0.5948, 0.003813), (0.4297, -1.089, 0.3971), (0.8207, -1.197, 0.3333), (-0.392, -1.172, 1.027), (-0.7829, -1.286, 1.062), (0.01318, -1.121, 1.011), (0.4301, -1.177, 1.028), (0.8211, -1.28, 1.06), (-0.3915, -0.8698, 1.631), (0.01085, -0.8217, 1.6), (0.4306, -0.8717, 1.631), (-0.3915, -0.8698, 1.631), (-0.392, -1.162, 1.024), (-0.7829, -1.286, 1.062), (0.01085, -0.8217, 1.6), (0.01319, -1.1, 1.005), (0.4306, -0.8717, 1.631), (0.4301, -1.166, 1.025), (0.01319, -1.1, 1.005), (0.01085, -0.8217, 1.6), (0.8211, -1.28, 1.06), (-0.3924, -1.075, 0.4055), (-0.7832, -1.203, 0.3308), (-0.02556, -1.002, 0.4483), (0.01319, -1.1, 1.005), (0.009256, -0.9761, 0.4638), (-0.02556, -1.002, 0.4483), (0.03822, -1.002, 0.4483), (0.4297, -1.079, 0.4027), (0.03822, -1.002, 0.4483), (0.8207, -1.197, 0.3333), (-0.3929, -0.5926, 0.007908), (-0.0407, -0.569, 0.06225), (0.008941, -0.5589, 0.1071), (-0.0407, -0.569, 0.06225), (0.05367, -0.5688, 0.06217), (0.4293, -0.5948, 0.003813), (0.05367, -0.5688, 0.06217), (0.008393, -0.1638, 0.08308), (-0.0482, -0.158, 0.03598), (0.00839, -0.1638, -0.01118), (0.06322, -0.167, 0.03596), (-0.06477, 0.1321, -0.002977), (0.009087, 0.1324, -0.05932), (0.009087, 0.1324, -0.05932), (0.07813, 0.1323, -0.002997), (0.009091, 0.1324, 0.0533), (0.009091, 0.1324, 0.0533)], [], [(0, 1, 2), (1, 0, 4), (3, 4, 0), (5, 4, 3), (6, 4, 5), (8, 4, 7), (7, 4, 6), (7, 9, 8), (2, 1, 11), (1, 10, 11), (12, 10, 4), (4, 10, 1), (13, 12, 8), (8, 12, 4), (9, 14, 8), (14, 13, 8), (10, 15, 11), (12, 16, 10), (16, 15, 10), (17, 16, 13), (13, 16, 12), (14, 17, 13), (18, 19, 20), (21, 22, 18), (22, 19, 18), (24, 25, 23), (23, 25, 26), (27, 24, 23), (28, 29, 19), (19, 29, 20), (22, 30, 19), (30, 28, 19), (31, 32, 33), (31, 34, 32), (25, 24, 36), (24, 35, 36), (37, 35, 27), (35, 24, 27), (28, 38, 29), (30, 39, 28), (39, 38, 28), (40, 41, 32), (32, 41, 33), (40, 32, 42), (34, 42, 32), (36, 35, 44), (35, 43, 44), (43, 35, 37), (46, 41, 45), (41, 40, 45), (46, 47, 3), (5, 3, 47), (40, 42, 45), (42, 48, 45), (5, 47, 6), (6, 47, 48), (47, 46, 50), (46, 49, 50), (52, 48, 51), (48, 47, 51), (45, 53, 46), (53, 49, 46), (52, 54, 48), (48, 54, 45)])
me_fe_domes2_lt6_gmdl_002.polygons.foreach_set('use_smooth', [True] * 64)
_uv = me_fe_domes2_lt6_gmdl_002.uv_layers.new(name='UVMap')
_uv.uv.foreach_set('vector', [0.1251, -0.9722, 0.1251, -0.9571, 0.1162, -0.9571, 0.1251, -0.9571, 0.1251, -0.9722, 0.1352, -0.9571, 0.1344, -0.9722, 0.1352, -0.9571, 0.1251, -0.9722, 0.1355, -0.9722, 0.1352, -0.9571, 0.1344, -0.9722, 0.1363, -0.9722, 0.1352, -0.9571, 0.1355, -0.9722, 0.1451, -0.9571, 0.1352, -0.9571, 0.1451, -0.9722, 0.1451, -0.9722, 0.1352, -0.9571, 0.1363, -0.9722, 0.1451, -0.9722, 0.154, -0.9571, 0.1451, -0.9571, 0.1162, -0.9571, 0.1251, -0.9571, 0.1162, -0.9419, 0.1251, -0.9571, 0.1251, -0.9419, 0.1162, -0.9419, 0.1351, -0.9419, 0.1251, -0.9419, 0.1352, -0.9571, 0.1352, -0.9571, 0.1251, -0.9419, 0.1251, -0.9571, 0.1451, -0.9419, 0.1351, -0.9419, 0.1451, -0.9571, 0.1451, -0.9571, 0.1351, -0.9419, 0.1352, -0.9571, 0.154, -0.9571, 0.154, -0.9419, 0.1451, -0.9571, 0.154, -0.9419, 0.1451, -0.9419, 0.1451, -0.9571, 0.1251, -0.9419, 0.1251, -0.9267, 0.1162, -0.9419, 0.1351, -0.9419, 0.1355, -0.9267, 0.1251, -0.9419, 0.1355, -0.9267, 0.1251, -0.9267, 0.1251, -0.9419, 0.1451, -0.9267, 0.1355, -0.9267, 0.1451, -0.9419, 0.1451, -0.9419, 0.1355, -0.9267, 0.1351, -0.9419, 0.154, -0.9419, 0.1451, -0.9267, 0.1451, -0.9419, 0.1251, -0.9267, 0.1251, -0.9419, 0.1162, -0.9419, 0.1355, -0.9267, 0.1351, -0.9419, 0.1251, -0.9267, 0.1351, -0.9419, 0.1251, -0.9419, 0.1251, -0.9267, 0.1451, -0.9419, 0.1351, -0.9419, 0.1451, -0.9267, 0.1451, -0.9267, 0.1351, -0.9419, 0.1355, -0.9267, 0.154, -0.9419, 0.1451, -0.9419, 0.1451, -0.9267, 0.1251, -0.9571, 0.1162, -0.9571, 0.1251, -0.9419, 0.1251, -0.9419, 0.1162, -0.9571, 0.1162, -0.9419, 0.1351, -0.9419, 0.1345, -0.9571, 0.1251, -0.9419, 0.1345, -0.9571, 0.1251, -0.9571, 0.1251, -0.9419, 0.1351, -0.9419, 0.1351, -0.957, 0.1345, -0.9571, 0.1351, -0.9419, 0.1356, -0.9571, 0.1351, -0.957, 0.1351, -0.9419, 0.1451, -0.9419, 0.1356, -0.9571, 0.1451, -0.9419, 0.1451, -0.9571, 0.1356, -0.9571, 0.154, -0.9571, 0.1451, -0.9571, 0.154, -0.9419, 0.1451, -0.9571, 0.1451, -0.9419, 0.154, -0.9419, 0.1251, -0.9571, 0.1251, -0.9722, 0.1162, -0.9571, 0.1345, -0.9571, 0.1344, -0.9722, 0.1251, -0.9571, 0.1344, -0.9722, 0.1251, -0.9722, 0.1251, -0.9571, 0.1355, -0.9722, 0.1344, -0.9722, 0.1351, -0.957, 0.1351, -0.957, 0.1344, -0.9722, 0.1345, -0.9571, 0.1355, -0.9722, 0.1351, -0.957, 0.1363, -0.9722, 0.1356, -0.9571, 0.1363, -0.9722, 0.1351, -0.957, 0.1356, -0.9571, 0.1451, -0.9571, 0.1363, -0.9722, 0.1451, -0.9571, 0.1451, -0.9722, 0.1363, -0.9722, 0.1451, -0.9722, 0.1451, -0.9571, 0.154, -0.9571, 0.1349, -0.9746, 0.1344, -0.9722, 0.1355, -0.9746, 0.1344, -0.9722, 0.1355, -0.9722, 0.1355, -0.9746, 0.1349, -0.9746, 0.1355, -0.9746, 0.1344, -0.9722, 0.1355, -0.9722, 0.1344, -0.9722, 0.1355, -0.9746, 0.1355, -0.9722, 0.1363, -0.9722, 0.1355, -0.9746, 0.1363, -0.9722, 0.1359, -0.9746, 0.1355, -0.9746, 0.1355, -0.9722, 0.1355, -0.9746, 0.1363, -0.9722, 0.1363, -0.9722, 0.1355, -0.9746, 0.1359, -0.9746, 0.1355, -0.9746, 0.1349, -0.9746, 0.1355, -0.9796, 0.1349, -0.9746, 0.1348, -0.9795, 0.1355, -0.9796, 0.1358, -0.9795, 0.1359, -0.9746, 0.1355, -0.9796, 0.1359, -0.9746, 0.1355, -0.9746, 0.1355, -0.9796, 0.1355, -0.9746, 0.1355, -0.9796, 0.1349, -0.9746, 0.1355, -0.9796, 0.1348, -0.9795, 0.1349, -0.9746, 0.1358, -0.9795, 0.1355, -0.9796, 0.1359, -0.9746, 0.1359, -0.9746, 0.1355, -0.9796, 0.1355, -0.9746])
me_fe_domes2_lt6_gmdl_002.use_remesh_fix_poles = True
me_fe_domes2_lt6_gmdl_002.use_remesh_preserve_attributes = False
me_fe_domes2_lt6_gmdl_002.update()
me_fe_domes2_lt6_gmdl_003 = bpy.data.meshes.new('FE_domes2_Lt6.gmdl.003')
me_fe_domes2_lt6_gmdl_003.from_pydata([(-0.3994, -0.5922, 0.01627), (-0.399, -1.174, 0.2914), (-0.7897, -1.257, 0.1828), (-0.04726, -0.5817, 0.06522), (0.008468, -1.136, 0.3417), (0.002382, -0.5878, 0.01895), (0.04712, -0.5814, 0.06517), (0.4227, -0.5927, 0.01335), (0.4232, -1.176, 0.2888), (0.8142, -1.251, 0.1887), (-0.3986, -1.582, 0.788), (-0.7894, -1.69, 0.7415), (0.006605, -1.544, 0.8043), (0.4235, -1.585, 0.7864), (0.8145, -1.683, 0.7438), (-0.3981, -1.849, 1.415), (0.004262, -1.805, 1.426), (0.424, -1.85, 1.414), (-0.3981, -1.849, 1.415), (-0.3986, -1.572, 0.7925), (-0.7894, -1.69, 0.7415), (0.004262, -1.805, 1.426), (0.006611, -1.524, 0.8131), (0.424, -1.85, 1.414), (0.4235, -1.575, 0.7909), (0.006611, -1.524, 0.8131), (0.004262, -1.805, 1.426), (0.8145, -1.683, 0.7438), (-0.399, -1.168, 0.3005), (-0.7897, -1.257, 0.1828), (-0.03212, -1.123, 0.3586), (0.006611, -1.524, 0.8131), (0.002693, -1.104, 0.3846), (-0.03212, -1.123, 0.3586), (0.03166, -1.123, 0.3586), (0.4232, -1.169, 0.2978), (0.03166, -1.123, 0.3586), (0.8142, -1.251, 0.1887), (-0.3994, -0.5922, 0.01627), (-0.04726, -0.5817, 0.06522), (0.002388, -0.575, 0.1114), (-0.04726, -0.5817, 0.06522), (0.04712, -0.5814, 0.06517), (0.4227, -0.5927, 0.01335), (0.04712, -0.5814, 0.06517), (0.00184, -0.1715, 0.0846), (-0.05475, -0.1656, 0.0375), (0.001839, -0.1715, -0.009654), (0.05667, -0.1747, 0.03748), (-0.07132, 0.1245, -0.001457), (0.002538, 0.1248, -0.05779), (0.002538, 0.1248, -0.05779), (0.07158, 0.1246, -0.001473), (0.002538, 0.1248, 0.05482), (0.002538, 0.1248, 0.05482)], [], [(0, 1, 2), (1, 0, 4), (3, 4, 0), (5, 4, 3), (6, 4, 5), (8, 4, 7), (7, 4, 6), (7, 9, 8), (2, 1, 11), (1, 10, 11), (12, 10, 4), (4, 10, 1), (13, 12, 8), (8, 12, 4), (9, 14, 8), (14, 13, 8), (10, 15, 11), (12, 16, 10), (16, 15, 10), (17, 16, 13), (13, 16, 12), (14, 17, 13), (18, 19, 20), (21, 22, 18), (22, 19, 18), (24, 25, 23), (23, 25, 26), (27, 24, 23), (28, 29, 19), (19, 29, 20), (22, 30, 19), (30, 28, 19), (31, 32, 33), (31, 34, 32), (25, 24, 36), (24, 35, 36), (37, 35, 27), (35, 24, 27), (28, 38, 29), (30, 39, 28), (39, 38, 28), (40, 41, 32), (32, 41, 33), (40, 32, 42), (34, 42, 32), (36, 35, 44), (35, 43, 44), (43, 35, 37), (46, 41, 45), (41, 40, 45), (46, 47, 3), (5, 3, 47), (40, 42, 45), (42, 48, 45), (5, 47, 6), (6, 47, 48), (47, 46, 50), (46, 49, 50), (52, 48, 51), (48, 47, 51), (45, 53, 46), (53, 49, 46), (52, 54, 48), (48, 54, 45)])
me_fe_domes2_lt6_gmdl_003.polygons.foreach_set('use_smooth', [True] * 64)
_uv = me_fe_domes2_lt6_gmdl_003.uv_layers.new(name='UVMap')
_uv.uv.foreach_set('vector', [0.1987, -0.9037, 0.1987, -0.8615, 0.1739, -0.8615, 0.1987, -0.8615, 0.1987, -0.9037, 0.2266, -0.8615, 0.2243, -0.9037, 0.2266, -0.8615, 0.1987, -0.9037, 0.2275, -0.9037, 0.2266, -0.8615, 0.2243, -0.9037, 0.2298, -0.9037, 0.2266, -0.8615, 0.2275, -0.9037, 0.2541, -0.8615, 0.2266, -0.8615, 0.2541, -0.9037, 0.2541, -0.9037, 0.2266, -0.8615, 0.2298, -0.9037, 0.2541, -0.9037, 0.2788, -0.8615, 0.2541, -0.8615, 0.1739, -0.8615, 0.1987, -0.8615, 0.1739, -0.8193, 0.1987, -0.8615, 0.1987, -0.8193, 0.1739, -0.8193, 0.2263, -0.8193, 0.1987, -0.8193, 0.2266, -0.8615, 0.2266, -0.8615, 0.1987, -0.8193, 0.1987, -0.8615, 0.2541, -0.8193, 0.2263, -0.8193, 0.2541, -0.8615, 0.2541, -0.8615, 0.2263, -0.8193, 0.2266, -0.8615, 0.2788, -0.8615, 0.2788, -0.8193, 0.2541, -0.8615, 0.2788, -0.8193, 0.2541, -0.8193, 0.2541, -0.8615, 0.1987, -0.8193, 0.1987, -0.7771, 0.1739, -0.8193, 0.2263, -0.8193, 0.2275, -0.7772, 0.1987, -0.8193, 0.2275, -0.7772, 0.1987, -0.7771, 0.1987, -0.8193, 0.2541, -0.7771, 0.2275, -0.7772, 0.2541, -0.8193, 0.2541, -0.8193, 0.2275, -0.7772, 0.2263, -0.8193, 0.2788, -0.8193, 0.2541, -0.7771, 0.2541, -0.8193, 0.1987, -0.7771, 0.1987, -0.8193, 0.1739, -0.8193, 0.2275, -0.7772, 0.2263, -0.8193, 0.1987, -0.7771, 0.2263, -0.8193, 0.1987, -0.8193, 0.1987, -0.7771, 0.2541, -0.8193, 0.2263, -0.8193, 0.2541, -0.7771, 0.2541, -0.7771, 0.2263, -0.8193, 0.2275, -0.7772, 0.2788, -0.8193, 0.2541, -0.8193, 0.2541, -0.7771, 0.1987, -0.8615, 0.1739, -0.8615, 0.1987, -0.8193, 0.1987, -0.8193, 0.1739, -0.8615, 0.1739, -0.8193, 0.2263, -0.8193, 0.2247, -0.8615, 0.1987, -0.8193, 0.2247, -0.8615, 0.1987, -0.8615, 0.1987, -0.8193, 0.2263, -0.8193, 0.2263, -0.8615, 0.2247, -0.8615, 0.2263, -0.8193, 0.2277, -0.8615, 0.2263, -0.8615, 0.2263, -0.8193, 0.2541, -0.8193, 0.2277, -0.8615, 0.2541, -0.8193, 0.2541, -0.8615, 0.2277, -0.8615, 0.2788, -0.8615, 0.2541, -0.8615, 0.2788, -0.8193, 0.2541, -0.8615, 0.2541, -0.8193, 0.2788, -0.8193, 0.1987, -0.8615, 0.1987, -0.9037, 0.1739, -0.8615, 0.2247, -0.8615, 0.2243, -0.9037, 0.1987, -0.8615, 0.2243, -0.9037, 0.1987, -0.9037, 0.1987, -0.8615, 0.2275, -0.9037, 0.2243, -0.9037, 0.2263, -0.8615, 0.2263, -0.8615, 0.2243, -0.9037, 0.2247, -0.8615, 0.2275, -0.9037, 0.2263, -0.8615, 0.2298, -0.9037, 0.2277, -0.8615, 0.2298, -0.9037, 0.2263, -0.8615, 0.2277, -0.8615, 0.2541, -0.8615, 0.2298, -0.9037, 0.2541, -0.8615, 0.2541, -0.9037, 0.2298, -0.9037, 0.2541, -0.9037, 0.2541, -0.8615, 0.2788, -0.8615, 0.2256, -0.9101, 0.2243, -0.9037, 0.2275, -0.9102, 0.2243, -0.9037, 0.2275, -0.9037, 0.2275, -0.9102, 0.2256, -0.9101, 0.2275, -0.9102, 0.2243, -0.9037, 0.2275, -0.9037, 0.2243, -0.9037, 0.2275, -0.9102, 0.2275, -0.9037, 0.2298, -0.9037, 0.2275, -0.9102, 0.2298, -0.9037, 0.2284, -0.9102, 0.2275, -0.9102, 0.2275, -0.9037, 0.2275, -0.9102, 0.2298, -0.9037, 0.2298, -0.9037, 0.2275, -0.9102, 0.2284, -0.9102, 0.2275, -0.9102, 0.2256, -0.9101, 0.2275, -0.924, 0.2256, -0.9101, 0.2256, -0.924, 0.2275, -0.924, 0.2282, -0.924, 0.2284, -0.9102, 0.2275, -0.924, 0.2284, -0.9102, 0.2275, -0.9102, 0.2275, -0.924, 0.2275, -0.9102, 0.2275, -0.924, 0.2256, -0.9101, 0.2275, -0.924, 0.2256, -0.924, 0.2256, -0.9101, 0.2282, -0.924, 0.2275, -0.924, 0.2284, -0.9102, 0.2284, -0.9102, 0.2275, -0.924, 0.2275, -0.9102])
me_fe_domes2_lt6_gmdl_003.use_remesh_fix_poles = True
me_fe_domes2_lt6_gmdl_003.use_remesh_preserve_attributes = False
me_fe_domes2_lt6_gmdl_003.update()
me_0x0774410d_gmdl = bpy.data.meshes.new('0x0774410D.gmdl')
me_0x0774410d_gmdl.from_pydata([(-0.4014, -0.6089, 0.05149), (-0.401, -1.235, -0.2471), (-0.7918, -1.159, -0.3179), (-0.04928, -0.598, 0.0639), (0.00644, -1.248, -0.2349), (0.0003553, -0.5905, 0.01792), (0.04509, -0.5979, 0.0639), (0.4207, -0.6111, 0.05484), (0.4211, -1.238, -0.2438), (0.8122, -1.167, -0.3095), (-0.4006, -1.501, -0.9076), (-0.7915, -1.416, -0.9125), (0.004573, -1.497, -0.908), (0.4215, -1.505, -0.9068), (0.8124, -1.427, -0.9108), (-0.4002, -1.16, -1.508), (0.002226, -1.158, -1.505), (0.4219, -1.161, -1.508), (-0.4002, -1.16, -1.508), (-0.4006, -1.513, -0.9066), (-0.7915, -1.416, -0.9125), (0.002226, -1.158, -1.505), (0.004579, -1.519, -0.9067), (0.4219, -1.161, -1.508), (0.4215, -1.516, -0.9062), (0.004579, -1.519, -0.9067), (0.002226, -1.158, -1.505), (0.8124, -1.427, -0.9108), (-0.401, -1.244, -0.2392), (-0.7918, -1.159, -0.3179), (-0.03415, -1.264, -0.2192), (0.004579, -1.519, -0.9067), (0.0006639, -1.292, -0.1948), (-0.03415, -1.264, -0.2192), (0.02963, -1.264, -0.2191), (0.4211, -1.246, -0.2363), (0.02963, -1.264, -0.2191), (0.8122, -1.167, -0.3095), (-0.4014, -0.6089, 0.05149), (-0.04928, -0.598, 0.0639), (0.0003604, -0.6052, 0.1099), (-0.04928, -0.598, 0.0639), (0.04509, -0.5979, 0.0639), (0.4207, -0.6111, 0.05484), (0.04509, -0.5979, 0.0639), (-0.0001871, -0.1685, 0.08503), (-0.05678, -0.1627, 0.03793), (-0.0001872, -0.1685, -0.009226), (0.05464, -0.1718, 0.03791), (-0.07335, 0.1274, -0.001029), (0.0005112, 0.1277, -0.05737), (0.0005112, 0.1277, -0.05737), (0.06956, 0.1276, -0.001045), (0.0005113, 0.1277, 0.05525), (0.0005113, 0.1277, 0.05525)], [], [(0, 1, 2), (1, 0, 4), (3, 4, 0), (5, 4, 3), (6, 4, 5), (8, 4, 7), (7, 4, 6), (7, 9, 8), (2, 1, 11), (1, 10, 11), (12, 10, 4), (4, 10, 1), (13, 12, 8), (8, 12, 4), (9, 14, 8), (14, 13, 8), (10, 15, 11), (12, 16, 10), (16, 15, 10), (17, 16, 13), (13, 16, 12), (14, 17, 13), (18, 19, 20), (21, 22, 18), (22, 19, 18), (24, 25, 23), (23, 25, 26), (27, 24, 23), (28, 29, 19), (19, 29, 20), (22, 30, 19), (30, 28, 19), (31, 32, 33), (31, 34, 32), (25, 24, 36), (24, 35, 36), (37, 35, 27), (35, 24, 27), (28, 38, 29), (30, 39, 28), (39, 38, 28), (40, 41, 32), (32, 41, 33), (40, 32, 42), (34, 42, 32), (36, 35, 44), (35, 43, 44), (43, 35, 37), (46, 41, 45), (41, 40, 45), (46, 47, 3), (5, 3, 47), (40, 42, 45), (42, 48, 45), (5, 47, 6), (6, 47, 48), (47, 46, 50), (46, 49, 50), (52, 48, 51), (48, 47, 51), (45, 53, 46), (53, 49, 46), (52, 54, 48), (48, 54, 45)])
me_0x0774410d_gmdl.polygons.foreach_set('use_smooth', [True] * 64)
_uv = me_0x0774410d_gmdl.uv_layers.new(name='UVMap')
_uv.uv.foreach_set('vector', [0.1118, -0.1263, 0.1118, -0.08476, 0.08747, -0.08476, 0.1118, -0.08476, 0.1118, -0.1263, 0.1394, -0.08475, 0.1371, -0.1263, 0.1394, -0.08475, 0.1118, -0.1263, 0.1403, -0.1263, 0.1394, -0.08475, 0.1371, -0.1263, 0.1425, -0.1263, 0.1394, -0.08475, 0.1403, -0.1263, 0.1665, -0.08476, 0.1394, -0.08475, 0.1665, -0.1263, 0.1665, -0.1263, 0.1394, -0.08475, 0.1425, -0.1263, 0.1665, -0.1263, 0.1908, -0.08476, 0.1665, -0.08476, 0.08747, -0.08476, 0.1118, -0.08476, 0.08747, -0.0432, 0.1118, -0.08476, 0.1118, -0.0432, 0.08747, -0.0432, 0.1391, -0.0432, 0.1118, -0.0432, 0.1394, -0.08475, 0.1394, -0.08475, 0.1118, -0.0432, 0.1118, -0.08476, 0.1665, -0.0432, 0.1391, -0.0432, 0.1665, -0.08476, 0.1665, -0.08476, 0.1391, -0.0432, 0.1394, -0.08475, 0.1908, -0.08476, 0.1908, -0.0432, 0.1665, -0.08476, 0.1908, -0.0432, 0.1665, -0.0432, 0.1665, -0.08476, 0.1118, -0.0432, 0.1118, -0.001635, 0.08747, -0.0432, 0.1391, -0.0432, 0.1403, -0.001645, 0.1118, -0.0432, 0.1403, -0.001645, 0.1118, -0.001635, 0.1118, -0.0432, 0.1665, -0.001635, 0.1403, -0.001645, 0.1665, -0.0432, 0.1665, -0.0432, 0.1403, -0.001645, 0.1391, -0.0432, 0.1908, -0.0432, 0.1665, -0.001635, 0.1665, -0.0432, 0.1118, -0.001635, 0.1118, -0.0432, 0.08747, -0.0432, 0.1403, -0.001645, 0.1391, -0.04321, 0.1118, -0.001635, 0.1391, -0.04321, 0.1118, -0.0432, 0.1118, -0.001635, 0.1665, -0.0432, 0.1391, -0.04321, 0.1665, -0.001635, 0.1665, -0.001635, 0.1391, -0.04321, 0.1403, -0.001645, 0.1908, -0.0432, 0.1665, -0.0432, 0.1665, -0.001635, 0.1118, -0.08476, 0.08747, -0.08476, 0.1118, -0.0432, 0.1118, -0.0432, 0.08747, -0.08476, 0.08747, -0.0432, 0.1391, -0.04321, 0.1375, -0.08476, 0.1118, -0.0432, 0.1375, -0.08476, 0.1118, -0.08476, 0.1118, -0.0432, 0.1391, -0.04321, 0.1391, -0.08473, 0.1375, -0.08476, 0.1391, -0.04321, 0.1404, -0.08476, 0.1391, -0.08473, 0.1391, -0.04321, 0.1665, -0.0432, 0.1404, -0.08476, 0.1665, -0.0432, 0.1665, -0.08476, 0.1404, -0.08476, 0.1908, -0.08476, 0.1665, -0.08476, 0.1908, -0.0432, 0.1665, -0.08476, 0.1665, -0.0432, 0.1908, -0.0432, 0.1118, -0.08476, 0.1118, -0.1263, 0.08747, -0.08476, 0.1375, -0.08476, 0.1371, -0.1263, 0.1118, -0.08476, 0.1371, -0.1263, 0.1118, -0.1263, 0.1118, -0.08476, 0.1403, -0.1263, 0.1371, -0.1263, 0.1391, -0.08473, 0.1391, -0.08473, 0.1371, -0.1263, 0.1375, -0.08476, 0.1403, -0.1263, 0.1391, -0.08473, 0.1425, -0.1263, 0.1404, -0.08476, 0.1425, -0.1263, 0.1391, -0.08473, 0.1404, -0.08476, 0.1665, -0.08476, 0.1425, -0.1263, 0.1665, -0.08476, 0.1665, -0.1263, 0.1425, -0.1263, 0.1665, -0.1263, 0.1665, -0.08476, 0.1908, -0.08476, 0.1384, -0.1327, 0.1371, -0.1263, 0.1402, -0.1327, 0.1371, -0.1263, 0.1403, -0.1263, 0.1402, -0.1327, 0.1384, -0.1327, 0.1402, -0.1327, 0.1371, -0.1263, 0.1403, -0.1263, 0.1371, -0.1263, 0.1402, -0.1327, 0.1403, -0.1263, 0.1425, -0.1263, 0.1402, -0.1327, 0.1425, -0.1263, 0.1412, -0.1327, 0.1402, -0.1327, 0.1403, -0.1263, 0.1402, -0.1327, 0.1425, -0.1263, 0.1425, -0.1263, 0.1402, -0.1327, 0.1412, -0.1327, 0.1402, -0.1327, 0.1384, -0.1327, 0.1402, -0.1463, 0.1384, -0.1327, 0.1383, -0.1463, 0.1402, -0.1463, 0.141, -0.1463, 0.1412, -0.1327, 0.1402, -0.1463, 0.1412, -0.1327, 0.1402, -0.1327, 0.1402, -0.1463, 0.1402, -0.1327, 0.1402, -0.1463, 0.1384, -0.1327, 0.1402, -0.1463, 0.1383, -0.1463, 0.1384, -0.1327, 0.141, -0.1463, 0.1402, -0.1463, 0.1412, -0.1327, 0.1412, -0.1327, 0.1402, -0.1463, 0.1402, -0.1327])
me_0x0774410d_gmdl.use_remesh_fix_poles = True
me_0x0774410d_gmdl.use_remesh_preserve_attributes = False
me_0x0774410d_gmdl.update()

# ---- objects
ob_fe_earthm1_mp_0_591552_0x_0_333299 = bpy.data.objects.new('FE_earthM1_Mp 0,591552 0x 0.333299', me_fe_earthm1_mp_gmdl)
ob_fe_bumpy3_sp1_0_740818_0x_13_4 = bpy.data.objects.new('FE_bumpy3_Sp1 0,740818 0x 13,4', me_fe_bumpy3_sp1_gmdl_001)
ob_fe_rivers1_mp_0_580916_0x_0_167583 = bpy.data.objects.new('FE_rivers1_Mp 0,580916 0x 0.167583', me_fe_rivers1_mp_gmdl)
ob_fe_bumpygranite2_sp1_0_591554_0x1 = bpy.data.objects.new('FE_bumpyGranite2_Sp1 0,591554 0x1', me_fe_bumpygranite2_sp1_gmdl_001)
ob_fe_cube2_sp_0_927743_0x_0_1 = bpy.data.objects.new('FE_cube2_Sp 0,927743 0x 0.1', me_fe_cube2_sp_gmdl)
ob_fe_domes2_lt6_0_798516_0x1 = bpy.data.objects.new('FE_domes2_Lt6 0,798516 0x1', me_fe_domes2_lt6_gmdl_002)
ob_fe_domes2_lt6_2_272567_0x_0_803629 = bpy.data.objects.new('FE_domes2_Lt6 2,272567 0x 0.803629', me_fe_domes2_lt6_gmdl_003)
ob_0x0774410d_1_454990_0x0 = bpy.data.objects.new('0x0774410D 1,454990 0x0', me_0x0774410d_gmdl)

# ---- transforms, parenting, visibility, modifiers, constraints
ob_fe_earthm1_mp_0_591552_0x_0_333299.location = (0.0, 0.0, 0.0)
_vg = ob_fe_earthm1_mp_0_591552_0x_0_333299.vertex_groups.new(name='bone-0')
_vg = ob_fe_earthm1_mp_0_591552_0x_0_333299.vertex_groups.new(name='bone-1')
_vg = ob_fe_earthm1_mp_0_591552_0x_0_333299.vertex_groups.new(name='bone-2')
_vg = ob_fe_earthm1_mp_0_591552_0x_0_333299.vertex_groups.new(name='bone-3')
_vg = ob_fe_earthm1_mp_0_591552_0x_0_333299.vertex_groups.new(name='bone-4')
_vg = ob_fe_earthm1_mp_0_591552_0x_0_333299.vertex_groups.new(name='bone-5')
_vg = ob_fe_earthm1_mp_0_591552_0x_0_333299.vertex_groups.new(name='bone-6')
_vg = ob_fe_earthm1_mp_0_591552_0x_0_333299.vertex_groups.new(name='bone-7')
_vg = ob_fe_earthm1_mp_0_591552_0x_0_333299.vertex_groups.new(name='bone-8')
_vg = ob_fe_earthm1_mp_0_591552_0x_0_333299.vertex_groups.new(name='bone-9')
_vg = ob_fe_earthm1_mp_0_591552_0x_0_333299.vertex_groups.new(name='bone-10')
_vg = ob_fe_earthm1_mp_0_591552_0x_0_333299.vertex_groups.new(name='bone-11')
_vg = ob_fe_earthm1_mp_0_591552_0x_0_333299.vertex_groups.new(name='bone-12')
_vg = ob_fe_earthm1_mp_0_591552_0x_0_333299.vertex_groups.new(name='bone-13')
_vg = ob_fe_earthm1_mp_0_591552_0x_0_333299.vertex_groups.new(name='bone-14')
_vg = ob_fe_earthm1_mp_0_591552_0x_0_333299.vertex_groups.new(name='bone-15')
_vg = ob_fe_earthm1_mp_0_591552_0x_0_333299.vertex_groups.new(name='bone-16')
_vg = ob_fe_earthm1_mp_0_591552_0x_0_333299.vertex_groups.new(name='bone-17')
_vg = ob_fe_earthm1_mp_0_591552_0x_0_333299.vertex_groups.new(name='bone-18')
_vg = ob_fe_earthm1_mp_0_591552_0x_0_333299.vertex_groups.new(name='bone-19')
_vg = ob_fe_earthm1_mp_0_591552_0x_0_333299.vertex_groups.new(name='bone-20')
_vg = ob_fe_earthm1_mp_0_591552_0x_0_333299.vertex_groups.new(name='bone-21')
ob_fe_bumpy3_sp1_0_740818_0x_13_4.location = (0.0, 0.0, 0.0)
_vg = ob_fe_bumpy3_sp1_0_740818_0x_13_4.vertex_groups.new(name='bone-0')
_vg = ob_fe_bumpy3_sp1_0_740818_0x_13_4.vertex_groups.new(name='bone-1')
_vg = ob_fe_bumpy3_sp1_0_740818_0x_13_4.vertex_groups.new(name='bone-2')
_vg = ob_fe_bumpy3_sp1_0_740818_0x_13_4.vertex_groups.new(name='bone-3')
_vg = ob_fe_bumpy3_sp1_0_740818_0x_13_4.vertex_groups.new(name='bone-4')
_vg = ob_fe_bumpy3_sp1_0_740818_0x_13_4.vertex_groups.new(name='bone-5')
_vg = ob_fe_bumpy3_sp1_0_740818_0x_13_4.vertex_groups.new(name='bone-6')
_vg = ob_fe_bumpy3_sp1_0_740818_0x_13_4.vertex_groups.new(name='bone-7')
_vg = ob_fe_bumpy3_sp1_0_740818_0x_13_4.vertex_groups.new(name='bone-8')
_vg = ob_fe_bumpy3_sp1_0_740818_0x_13_4.vertex_groups.new(name='bone-9')
_vg = ob_fe_bumpy3_sp1_0_740818_0x_13_4.vertex_groups.new(name='bone-10')
_vg = ob_fe_bumpy3_sp1_0_740818_0x_13_4.vertex_groups.new(name='bone-11')
_vg = ob_fe_bumpy3_sp1_0_740818_0x_13_4.vertex_groups.new(name='bone-12')
_vg = ob_fe_bumpy3_sp1_0_740818_0x_13_4.vertex_groups.new(name='bone-13')
_vg = ob_fe_bumpy3_sp1_0_740818_0x_13_4.vertex_groups.new(name='bone-14')
_vg = ob_fe_bumpy3_sp1_0_740818_0x_13_4.vertex_groups.new(name='bone-15')
_vg = ob_fe_bumpy3_sp1_0_740818_0x_13_4.vertex_groups.new(name='bone-16')
_vg = ob_fe_bumpy3_sp1_0_740818_0x_13_4.vertex_groups.new(name='bone-17')
_vg = ob_fe_bumpy3_sp1_0_740818_0x_13_4.vertex_groups.new(name='bone-18')
_vg = ob_fe_bumpy3_sp1_0_740818_0x_13_4.vertex_groups.new(name='bone-19')
_vg = ob_fe_bumpy3_sp1_0_740818_0x_13_4.vertex_groups.new(name='bone-20')
_vg = ob_fe_bumpy3_sp1_0_740818_0x_13_4.vertex_groups.new(name='bone-21')
_vg = ob_fe_bumpy3_sp1_0_740818_0x_13_4.vertex_groups.new(name='bone-22')
_vg = ob_fe_bumpy3_sp1_0_740818_0x_13_4.vertex_groups.new(name='bone-23')
_vg = ob_fe_bumpy3_sp1_0_740818_0x_13_4.vertex_groups.new(name='bone-24')
_vg = ob_fe_bumpy3_sp1_0_740818_0x_13_4.vertex_groups.new(name='bone-25')
_vg = ob_fe_bumpy3_sp1_0_740818_0x_13_4.vertex_groups.new(name='bone-26')
_vg = ob_fe_bumpy3_sp1_0_740818_0x_13_4.vertex_groups.new(name='bone-27')
_vg = ob_fe_bumpy3_sp1_0_740818_0x_13_4.vertex_groups.new(name='bone-28')
_vg = ob_fe_bumpy3_sp1_0_740818_0x_13_4.vertex_groups.new(name='bone-29')
_vg = ob_fe_bumpy3_sp1_0_740818_0x_13_4.vertex_groups.new(name='bone-30')
_vg = ob_fe_bumpy3_sp1_0_740818_0x_13_4.vertex_groups.new(name='bone-31')
ob_fe_rivers1_mp_0_580916_0x_0_167583.location = (0.0, 0.0, 0.0)
_vg = ob_fe_rivers1_mp_0_580916_0x_0_167583.vertex_groups.new(name='bone-0')
_vg = ob_fe_rivers1_mp_0_580916_0x_0_167583.vertex_groups.new(name='bone-1')
_vg = ob_fe_rivers1_mp_0_580916_0x_0_167583.vertex_groups.new(name='bone-2')
_vg = ob_fe_rivers1_mp_0_580916_0x_0_167583.vertex_groups.new(name='bone-3')
_vg = ob_fe_rivers1_mp_0_580916_0x_0_167583.vertex_groups.new(name='bone-4')
_vg = ob_fe_rivers1_mp_0_580916_0x_0_167583.vertex_groups.new(name='bone-5')
_vg = ob_fe_rivers1_mp_0_580916_0x_0_167583.vertex_groups.new(name='bone-6')
_vg = ob_fe_rivers1_mp_0_580916_0x_0_167583.vertex_groups.new(name='bone-7')
_vg = ob_fe_rivers1_mp_0_580916_0x_0_167583.vertex_groups.new(name='bone-8')
_vg = ob_fe_rivers1_mp_0_580916_0x_0_167583.vertex_groups.new(name='bone-9')
_vg = ob_fe_rivers1_mp_0_580916_0x_0_167583.vertex_groups.new(name='bone-10')
_vg = ob_fe_rivers1_mp_0_580916_0x_0_167583.vertex_groups.new(name='bone-11')
_vg = ob_fe_rivers1_mp_0_580916_0x_0_167583.vertex_groups.new(name='bone-12')
_vg = ob_fe_rivers1_mp_0_580916_0x_0_167583.vertex_groups.new(name='bone-13')
_vg = ob_fe_rivers1_mp_0_580916_0x_0_167583.vertex_groups.new(name='bone-14')
_vg = ob_fe_rivers1_mp_0_580916_0x_0_167583.vertex_groups.new(name='bone-15')
_vg = ob_fe_rivers1_mp_0_580916_0x_0_167583.vertex_groups.new(name='bone-16')
_vg = ob_fe_rivers1_mp_0_580916_0x_0_167583.vertex_groups.new(name='bone-17')
_vg = ob_fe_rivers1_mp_0_580916_0x_0_167583.vertex_groups.new(name='bone-18')
_vg = ob_fe_rivers1_mp_0_580916_0x_0_167583.vertex_groups.new(name='bone-19')
_vg = ob_fe_rivers1_mp_0_580916_0x_0_167583.vertex_groups.new(name='bone-20')
_vg = ob_fe_rivers1_mp_0_580916_0x_0_167583.vertex_groups.new(name='bone-21')
_vg = ob_fe_rivers1_mp_0_580916_0x_0_167583.vertex_groups.new(name='bone-22')
_vg = ob_fe_rivers1_mp_0_580916_0x_0_167583.vertex_groups.new(name='bone-23')
_vg = ob_fe_rivers1_mp_0_580916_0x_0_167583.vertex_groups.new(name='bone-24')
_vg = ob_fe_rivers1_mp_0_580916_0x_0_167583.vertex_groups.new(name='bone-25')
_vg = ob_fe_rivers1_mp_0_580916_0x_0_167583.vertex_groups.new(name='bone-26')
_vg = ob_fe_rivers1_mp_0_580916_0x_0_167583.vertex_groups.new(name='bone-27')
_vg = ob_fe_rivers1_mp_0_580916_0x_0_167583.vertex_groups.new(name='bone-28')
ob_fe_bumpygranite2_sp1_0_591554_0x1.location = (0.0, 0.0, 0.0)
_vg = ob_fe_bumpygranite2_sp1_0_591554_0x1.vertex_groups.new(name='bone-0')
_vg = ob_fe_bumpygranite2_sp1_0_591554_0x1.vertex_groups.new(name='bone-1')
_vg = ob_fe_bumpygranite2_sp1_0_591554_0x1.vertex_groups.new(name='bone-2')
_vg = ob_fe_bumpygranite2_sp1_0_591554_0x1.vertex_groups.new(name='bone-3')
_vg = ob_fe_bumpygranite2_sp1_0_591554_0x1.vertex_groups.new(name='bone-4')
_vg = ob_fe_bumpygranite2_sp1_0_591554_0x1.vertex_groups.new(name='bone-5')
_vg = ob_fe_bumpygranite2_sp1_0_591554_0x1.vertex_groups.new(name='bone-6')
_vg = ob_fe_bumpygranite2_sp1_0_591554_0x1.vertex_groups.new(name='bone-7')
_vg = ob_fe_bumpygranite2_sp1_0_591554_0x1.vertex_groups.new(name='bone-8')
_vg = ob_fe_bumpygranite2_sp1_0_591554_0x1.vertex_groups.new(name='bone-9')
_vg = ob_fe_bumpygranite2_sp1_0_591554_0x1.vertex_groups.new(name='bone-10')
_vg = ob_fe_bumpygranite2_sp1_0_591554_0x1.vertex_groups.new(name='bone-11')
_vg = ob_fe_bumpygranite2_sp1_0_591554_0x1.vertex_groups.new(name='bone-12')
_vg = ob_fe_bumpygranite2_sp1_0_591554_0x1.vertex_groups.new(name='bone-13')
_vg = ob_fe_bumpygranite2_sp1_0_591554_0x1.vertex_groups.new(name='bone-14')
_vg = ob_fe_bumpygranite2_sp1_0_591554_0x1.vertex_groups.new(name='bone-15')
_vg = ob_fe_bumpygranite2_sp1_0_591554_0x1.vertex_groups.new(name='bone-16')
_vg = ob_fe_bumpygranite2_sp1_0_591554_0x1.vertex_groups.new(name='bone-17')
_vg = ob_fe_bumpygranite2_sp1_0_591554_0x1.vertex_groups.new(name='bone-18')
_vg = ob_fe_bumpygranite2_sp1_0_591554_0x1.vertex_groups.new(name='bone-19')
_vg = ob_fe_bumpygranite2_sp1_0_591554_0x1.vertex_groups.new(name='bone-20')
_vg = ob_fe_bumpygranite2_sp1_0_591554_0x1.vertex_groups.new(name='bone-21')
_vg = ob_fe_bumpygranite2_sp1_0_591554_0x1.vertex_groups.new(name='bone-22')
_vg = ob_fe_bumpygranite2_sp1_0_591554_0x1.vertex_groups.new(name='bone-23')
_vg = ob_fe_bumpygranite2_sp1_0_591554_0x1.vertex_groups.new(name='bone-24')
_vg = ob_fe_bumpygranite2_sp1_0_591554_0x1.vertex_groups.new(name='bone-25')
_vg = ob_fe_bumpygranite2_sp1_0_591554_0x1.vertex_groups.new(name='bone-26')
_vg = ob_fe_bumpygranite2_sp1_0_591554_0x1.vertex_groups.new(name='bone-27')
_vg = ob_fe_bumpygranite2_sp1_0_591554_0x1.vertex_groups.new(name='bone-28')
_vg = ob_fe_bumpygranite2_sp1_0_591554_0x1.vertex_groups.new(name='bone-29')
_vg = ob_fe_bumpygranite2_sp1_0_591554_0x1.vertex_groups.new(name='bone-30')
_vg = ob_fe_bumpygranite2_sp1_0_591554_0x1.vertex_groups.new(name='bone-31')
ob_fe_cube2_sp_0_927743_0x_0_1.location = (0.0, 0.0, 0.0)
_vg = ob_fe_cube2_sp_0_927743_0x_0_1.vertex_groups.new(name='bone-0')
_vg = ob_fe_cube2_sp_0_927743_0x_0_1.vertex_groups.new(name='bone-1')
_vg = ob_fe_cube2_sp_0_927743_0x_0_1.vertex_groups.new(name='bone-2')
_vg = ob_fe_cube2_sp_0_927743_0x_0_1.vertex_groups.new(name='bone-3')
_vg = ob_fe_cube2_sp_0_927743_0x_0_1.vertex_groups.new(name='bone-4')
_vg = ob_fe_cube2_sp_0_927743_0x_0_1.vertex_groups.new(name='bone-5')
_vg = ob_fe_cube2_sp_0_927743_0x_0_1.vertex_groups.new(name='bone-6')
_vg = ob_fe_cube2_sp_0_927743_0x_0_1.vertex_groups.new(name='bone-7')
_vg = ob_fe_cube2_sp_0_927743_0x_0_1.vertex_groups.new(name='bone-8')
_vg = ob_fe_cube2_sp_0_927743_0x_0_1.vertex_groups.new(name='bone-9')
_vg = ob_fe_cube2_sp_0_927743_0x_0_1.vertex_groups.new(name='bone-10')
_vg = ob_fe_cube2_sp_0_927743_0x_0_1.vertex_groups.new(name='bone-11')
_vg = ob_fe_cube2_sp_0_927743_0x_0_1.vertex_groups.new(name='bone-12')
_vg = ob_fe_cube2_sp_0_927743_0x_0_1.vertex_groups.new(name='bone-13')
_vg = ob_fe_cube2_sp_0_927743_0x_0_1.vertex_groups.new(name='bone-14')
_vg = ob_fe_cube2_sp_0_927743_0x_0_1.vertex_groups.new(name='bone-15')
_vg = ob_fe_cube2_sp_0_927743_0x_0_1.vertex_groups.new(name='bone-16')
ob_fe_domes2_lt6_0_798516_0x1.location = (0.0, 0.0, 0.0)
_vg = ob_fe_domes2_lt6_0_798516_0x1.vertex_groups.new(name='bone-0')
_vg = ob_fe_domes2_lt6_0_798516_0x1.vertex_groups.new(name='bone-1')
_vg = ob_fe_domes2_lt6_0_798516_0x1.vertex_groups.new(name='bone-2')
_vg = ob_fe_domes2_lt6_0_798516_0x1.vertex_groups.new(name='bone-3')
_vg = ob_fe_domes2_lt6_0_798516_0x1.vertex_groups.new(name='bone-4')
_vg = ob_fe_domes2_lt6_0_798516_0x1.vertex_groups.new(name='bone-5')
_vg = ob_fe_domes2_lt6_0_798516_0x1.vertex_groups.new(name='bone-6')
_vg = ob_fe_domes2_lt6_0_798516_0x1.vertex_groups.new(name='bone-7')
_vg = ob_fe_domes2_lt6_0_798516_0x1.vertex_groups.new(name='bone-8')
_vg = ob_fe_domes2_lt6_0_798516_0x1.vertex_groups.new(name='bone-9')
_vg = ob_fe_domes2_lt6_0_798516_0x1.vertex_groups.new(name='bone-10')
_vg = ob_fe_domes2_lt6_0_798516_0x1.vertex_groups.new(name='bone-11')
_vg = ob_fe_domes2_lt6_0_798516_0x1.vertex_groups.new(name='bone-12')
_vg = ob_fe_domes2_lt6_0_798516_0x1.vertex_groups.new(name='bone-13')
_vg = ob_fe_domes2_lt6_0_798516_0x1.vertex_groups.new(name='bone-14')
_vg = ob_fe_domes2_lt6_0_798516_0x1.vertex_groups.new(name='bone-15')
_vg = ob_fe_domes2_lt6_0_798516_0x1.vertex_groups.new(name='bone-16')
_vg = ob_fe_domes2_lt6_0_798516_0x1.vertex_groups.new(name='bone-17')
_vg = ob_fe_domes2_lt6_0_798516_0x1.vertex_groups.new(name='bone-18')
_vg = ob_fe_domes2_lt6_0_798516_0x1.vertex_groups.new(name='bone-19')
_vg = ob_fe_domes2_lt6_0_798516_0x1.vertex_groups.new(name='bone-20')
_vg = ob_fe_domes2_lt6_0_798516_0x1.vertex_groups.new(name='bone-21')
_vg = ob_fe_domes2_lt6_0_798516_0x1.vertex_groups.new(name='bone-22')
_vg = ob_fe_domes2_lt6_0_798516_0x1.vertex_groups.new(name='bone-23')
_vg = ob_fe_domes2_lt6_0_798516_0x1.vertex_groups.new(name='bone-24')
_vg = ob_fe_domes2_lt6_0_798516_0x1.vertex_groups.new(name='bone-25')
_vg = ob_fe_domes2_lt6_0_798516_0x1.vertex_groups.new(name='bone-26')
_vg = ob_fe_domes2_lt6_0_798516_0x1.vertex_groups.new(name='bone-27')
_vg = ob_fe_domes2_lt6_0_798516_0x1.vertex_groups.new(name='bone-28')
_vg = ob_fe_domes2_lt6_0_798516_0x1.vertex_groups.new(name='bone-29')
_vg = ob_fe_domes2_lt6_0_798516_0x1.vertex_groups.new(name='bone-30')
_vg = ob_fe_domes2_lt6_0_798516_0x1.vertex_groups.new(name='bone-31')
_vg = ob_fe_domes2_lt6_0_798516_0x1.vertex_groups.new(name='bone-32')
_vg = ob_fe_domes2_lt6_0_798516_0x1.vertex_groups.new(name='bone-33')
_vg = ob_fe_domes2_lt6_0_798516_0x1.vertex_groups.new(name='bone-34')
_vg = ob_fe_domes2_lt6_0_798516_0x1.vertex_groups.new(name='bone-35')
_vg = ob_fe_domes2_lt6_0_798516_0x1.vertex_groups.new(name='bone-36')
_vg = ob_fe_domes2_lt6_0_798516_0x1.vertex_groups.new(name='bone-37')
_vg = ob_fe_domes2_lt6_0_798516_0x1.vertex_groups.new(name='bone-38')
_vg = ob_fe_domes2_lt6_0_798516_0x1.vertex_groups.new(name='bone-39')
_vg = ob_fe_domes2_lt6_0_798516_0x1.vertex_groups.new(name='bone-40')
_vg = ob_fe_domes2_lt6_0_798516_0x1.vertex_groups.new(name='bone-41')
_vg = ob_fe_domes2_lt6_0_798516_0x1.vertex_groups.new(name='bone-42')
ob_fe_domes2_lt6_2_272567_0x_0_803629.location = (0.0, 0.0, 0.0)
_vg = ob_fe_domes2_lt6_2_272567_0x_0_803629.vertex_groups.new(name='bone-0')
_vg = ob_fe_domes2_lt6_2_272567_0x_0_803629.vertex_groups.new(name='bone-1')
_vg = ob_fe_domes2_lt6_2_272567_0x_0_803629.vertex_groups.new(name='bone-2')
_vg = ob_fe_domes2_lt6_2_272567_0x_0_803629.vertex_groups.new(name='bone-3')
_vg = ob_fe_domes2_lt6_2_272567_0x_0_803629.vertex_groups.new(name='bone-4')
_vg = ob_fe_domes2_lt6_2_272567_0x_0_803629.vertex_groups.new(name='bone-5')
_vg = ob_fe_domes2_lt6_2_272567_0x_0_803629.vertex_groups.new(name='bone-6')
_vg = ob_fe_domes2_lt6_2_272567_0x_0_803629.vertex_groups.new(name='bone-7')
_vg = ob_fe_domes2_lt6_2_272567_0x_0_803629.vertex_groups.new(name='bone-8')
_vg = ob_fe_domes2_lt6_2_272567_0x_0_803629.vertex_groups.new(name='bone-9')
_vg = ob_fe_domes2_lt6_2_272567_0x_0_803629.vertex_groups.new(name='bone-10')
_vg = ob_fe_domes2_lt6_2_272567_0x_0_803629.vertex_groups.new(name='bone-11')
_vg = ob_fe_domes2_lt6_2_272567_0x_0_803629.vertex_groups.new(name='bone-12')
_vg = ob_fe_domes2_lt6_2_272567_0x_0_803629.vertex_groups.new(name='bone-13')
_vg = ob_fe_domes2_lt6_2_272567_0x_0_803629.vertex_groups.new(name='bone-14')
_vg = ob_fe_domes2_lt6_2_272567_0x_0_803629.vertex_groups.new(name='bone-15')
_vg = ob_fe_domes2_lt6_2_272567_0x_0_803629.vertex_groups.new(name='bone-16')
_vg = ob_fe_domes2_lt6_2_272567_0x_0_803629.vertex_groups.new(name='bone-17')
_vg = ob_fe_domes2_lt6_2_272567_0x_0_803629.vertex_groups.new(name='bone-18')
_vg = ob_fe_domes2_lt6_2_272567_0x_0_803629.vertex_groups.new(name='bone-19')
_vg = ob_fe_domes2_lt6_2_272567_0x_0_803629.vertex_groups.new(name='bone-20')
_vg = ob_fe_domes2_lt6_2_272567_0x_0_803629.vertex_groups.new(name='bone-21')
_vg = ob_fe_domes2_lt6_2_272567_0x_0_803629.vertex_groups.new(name='bone-22')
_vg = ob_fe_domes2_lt6_2_272567_0x_0_803629.vertex_groups.new(name='bone-23')
_vg = ob_fe_domes2_lt6_2_272567_0x_0_803629.vertex_groups.new(name='bone-24')
_vg = ob_fe_domes2_lt6_2_272567_0x_0_803629.vertex_groups.new(name='bone-25')
_vg = ob_fe_domes2_lt6_2_272567_0x_0_803629.vertex_groups.new(name='bone-26')
_vg = ob_fe_domes2_lt6_2_272567_0x_0_803629.vertex_groups.new(name='bone-27')
_vg = ob_fe_domes2_lt6_2_272567_0x_0_803629.vertex_groups.new(name='bone-28')
_vg = ob_fe_domes2_lt6_2_272567_0x_0_803629.vertex_groups.new(name='bone-29')
_vg = ob_fe_domes2_lt6_2_272567_0x_0_803629.vertex_groups.new(name='bone-30')
_vg = ob_fe_domes2_lt6_2_272567_0x_0_803629.vertex_groups.new(name='bone-31')
_vg = ob_fe_domes2_lt6_2_272567_0x_0_803629.vertex_groups.new(name='bone-32')
_vg = ob_fe_domes2_lt6_2_272567_0x_0_803629.vertex_groups.new(name='bone-33')
_vg = ob_fe_domes2_lt6_2_272567_0x_0_803629.vertex_groups.new(name='bone-34')
_vg = ob_fe_domes2_lt6_2_272567_0x_0_803629.vertex_groups.new(name='bone-35')
_vg = ob_fe_domes2_lt6_2_272567_0x_0_803629.vertex_groups.new(name='bone-36')
_vg = ob_fe_domes2_lt6_2_272567_0x_0_803629.vertex_groups.new(name='bone-37')
_vg = ob_fe_domes2_lt6_2_272567_0x_0_803629.vertex_groups.new(name='bone-38')
_vg = ob_fe_domes2_lt6_2_272567_0x_0_803629.vertex_groups.new(name='bone-39')
_vg = ob_fe_domes2_lt6_2_272567_0x_0_803629.vertex_groups.new(name='bone-40')
_vg = ob_fe_domes2_lt6_2_272567_0x_0_803629.vertex_groups.new(name='bone-41')
_vg = ob_fe_domes2_lt6_2_272567_0x_0_803629.vertex_groups.new(name='bone-42')
ob_0x0774410d_1_454990_0x0.location = (0.0, 0.0, 0.0)
_vg = ob_0x0774410d_1_454990_0x0.vertex_groups.new(name='bone-0')
_vg = ob_0x0774410d_1_454990_0x0.vertex_groups.new(name='bone-1')
_vg = ob_0x0774410d_1_454990_0x0.vertex_groups.new(name='bone-2')
_vg = ob_0x0774410d_1_454990_0x0.vertex_groups.new(name='bone-3')
_vg = ob_0x0774410d_1_454990_0x0.vertex_groups.new(name='bone-4')
_vg = ob_0x0774410d_1_454990_0x0.vertex_groups.new(name='bone-5')
_vg = ob_0x0774410d_1_454990_0x0.vertex_groups.new(name='bone-6')
_vg = ob_0x0774410d_1_454990_0x0.vertex_groups.new(name='bone-7')
_vg = ob_0x0774410d_1_454990_0x0.vertex_groups.new(name='bone-8')
_vg = ob_0x0774410d_1_454990_0x0.vertex_groups.new(name='bone-9')
_vg = ob_0x0774410d_1_454990_0x0.vertex_groups.new(name='bone-10')
_vg = ob_0x0774410d_1_454990_0x0.vertex_groups.new(name='bone-11')
_vg = ob_0x0774410d_1_454990_0x0.vertex_groups.new(name='bone-12')
_vg = ob_0x0774410d_1_454990_0x0.vertex_groups.new(name='bone-13')
_vg = ob_0x0774410d_1_454990_0x0.vertex_groups.new(name='bone-14')
_vg = ob_0x0774410d_1_454990_0x0.vertex_groups.new(name='bone-15')
_vg = ob_0x0774410d_1_454990_0x0.vertex_groups.new(name='bone-16')
_vg = ob_0x0774410d_1_454990_0x0.vertex_groups.new(name='bone-17')
_vg = ob_0x0774410d_1_454990_0x0.vertex_groups.new(name='bone-18')
_vg = ob_0x0774410d_1_454990_0x0.vertex_groups.new(name='bone-19')

# ---- collection membership
scene.collection.objects.link(ob_fe_earthm1_mp_0_591552_0x_0_333299)
scene.collection.objects.link(ob_fe_bumpy3_sp1_0_740818_0x_13_4)
scene.collection.objects.link(ob_fe_rivers1_mp_0_580916_0x_0_167583)
scene.collection.objects.link(ob_fe_bumpygranite2_sp1_0_591554_0x1)
scene.collection.objects.link(ob_fe_cube2_sp_0_927743_0x_0_1)
scene.collection.objects.link(ob_fe_domes2_lt6_0_798516_0x1)
scene.collection.objects.link(ob_fe_domes2_lt6_2_272567_0x_0_803629)
scene.collection.objects.link(ob_0x0774410d_1_454990_0x0)

# ---- scene / render settings (as saved in the file)
scene.frame_start = 1; scene.frame_end = 250; scene.frame_set(1)
scene.render.engine = 'BLENDER_EEVEE_NEXT'
scene.cycles.sampling_pattern = 'TABULATED_SOBOL'
scene.cycles.use_light_tree = False
scene.view_settings.view_transform = 'Filmic'
bpy.context.view_layer.update()

# ---- added for rendering (the .blend has no active camera and no usable light): camera, sun
cam_auto = bpy.data.cameras.new('AutoCamera')
cam_auto.lens = 50.0
cam_auto.sensor_width = 36.0
cam_auto.clip_end = 1000.0
ob_auto_camera = bpy.data.objects.new('AutoCamera', cam_auto)
scene.collection.objects.link(ob_auto_camera)
ob_auto_camera.location = (4.0221, -5.93158, 3.26805)
ob_auto_camera.rotation_euler = (1.09748, -7.21219e-08, 0.694738)
scene.camera = ob_auto_camera
light_auto_sun = bpy.data.lights.new('AutoSun', 'SUN')
light_auto_sun.energy = 3.0
light_auto_sun.angle = 0.0523599
ob_auto_sun = bpy.data.objects.new('AutoSun', light_auto_sun)
scene.collection.objects.link(ob_auto_sun)
ob_auto_sun.rotation_euler = (0.872665, 0.174533, 0.523599)
bpy.context.view_layer.update()
